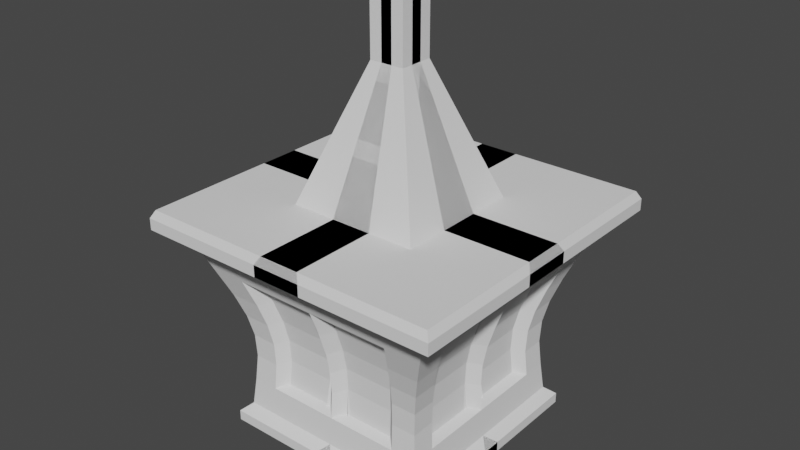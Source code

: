 # Source: Lantern.blend  (saved by Blender 3.1.7; exported with 4.5.12 LTS)
import bpy
from mathutils import Matrix  # noqa: F401  (used for matrix-valued properties, if any)

bpy.ops.wm.read_factory_settings(use_empty=True)
scene = bpy.context.scene
scene.name = 'Scene'

# ---- collections
col_collection = bpy.data.collections.new('Collection'); scene.collection.children.link(col_collection)

# ---- world
world_world = bpy.data.worlds.new('World'); scene.world = world_world
world_world.use_nodes = True; world_world.node_tree.nodes.clear()
_N = world_world.node_tree.nodes; _L = world_world.node_tree.links
n0 = _N.new('ShaderNodeOutputWorld'); n0.name = 'World Output'; n0.location = (300, 300)
n1 = _N.new('ShaderNodeBackground'); n1.name = 'Background'; n1.location = (10, 300)
n1.inputs[0].default_value = (0.05088, 0.05088, 0.05088, 1.0)
_L.new(n1.outputs[0], n0.inputs[0])
n0.is_active_output = True
world_world.color = (0.05088, 0.05088, 0.05088)
world_world.use_sun_shadow = False
world_world.sun_shadow_jitter_overblur = 0.0

# ---- meshes
me_cube_001 = bpy.data.meshes.new('Cube.001')
me_cube_001.from_pydata([(1.093, -1.093, 0.0), (1.453, -1.453, 2.0), (1.301, -1.301, 1.628), (1.181, -1.181, 1.328), (1.099, -1.099, 1.075), (1.051, -1.051, 0.8388), (1.04, -1.04, 0.5889), (1.062, -1.062, 0.3034), (1.093, -1.093, 0.0), (1.093, -0.8197, 0.0), (1.093, 0.0, 0.0), (1.453, 0.0, 2.0), (1.453, -1.09, 2.0), (1.062, 0.0, 0.3034), (1.062, -0.7963, 0.3034), (1.04, 0.0, 0.5889), (1.04, -0.7798, 0.5889), (1.051, 0.0, 0.8388), (1.051, -0.7886, 0.8388), (1.099, 0.0, 1.075), (1.099, -0.8243, 1.075), (1.181, 0.0, 1.328), (1.181, -0.8861, 1.328), (1.301, 0.0, 1.628), (1.301, -0.9756, 1.628), (1.093, -0.5465, 0.0), (1.093, 0.0, 0.0), (0.0, -1.093, 0.0), (0.7965, -1.093, 0.0), (0.9764, -1.453, 2.0), (0.0, -1.453, 2.0), (0.7809, -1.062, 0.3034), (0.0, -1.062, 0.3034), (0.7699, -1.04, 0.5889), (0.0, -1.04, 0.5889), (0.7757, -1.051, 0.8388), (0.0, -1.051, 0.8388), (0.7995, -1.099, 1.075), (0.0, -1.099, 1.075), (0.8407, -1.181, 1.328), (0.0, -1.181, 1.328), (0.9004, -1.301, 1.628), (0.0, -1.301, 1.628), (0.0, -1.093, 0.0), (0.5465, -1.093, 0.0), (0.5465, 0.0, 0.0), (0.0, 0.0, 0.0), (0.5465, -1.199, -0.2064), (0.0, -0.5465, 0.0), (0.0, 0.0, 2.0), (0.7264, 0.0, 2.0), (0.0, -0.7264, 2.0), (1.062, 0.0, 0.3034), (1.062, -0.7963, 0.3034), (1.04, 0.0, 0.5889), (1.04, -0.7798, 0.5889), (1.051, 0.0, 0.8388), (1.051, -0.7886, 0.8388), (1.099, 0.0, 1.075), (1.099, -0.8243, 1.075), (1.181, 0.0, 1.328), (1.181, -0.8861, 1.328), (1.301, 0.0, 1.628), (1.301, -0.9756, 1.628), (0.7809, -1.062, 0.3034), (0.0, -1.062, 0.3034), (0.7699, -1.04, 0.5889), (0.0, -1.04, 0.5889), (0.7757, -1.051, 0.8388), (0.0, -1.051, 0.8388), (0.7995, -1.099, 1.075), (0.0, -1.099, 1.075), (0.8407, -1.181, 1.328), (0.0, -1.181, 1.328), (0.9004, -1.301, 1.628), (0.0, -1.301, 1.628), (0.9506, 0.1111, 0.3421), (0.9506, -0.6852, 0.3421), (0.9287, 0.1111, 0.6276), (0.9287, -0.6687, 0.6276), (0.9404, 0.1111, 0.8776), (0.9404, -0.6775, 0.8776), (0.9879, 0.1111, 1.114), (0.9879, -0.7132, 1.114), (1.07, 0.1111, 1.367), (1.07, -0.775, 1.367), (1.19, 0.1111, 1.667), (1.19, -0.8645, 1.667), (0.6697, -0.9506, 0.3421), (-0.1111, -0.9506, 0.3421), (0.6588, -0.9287, 0.6276), (-0.1111, -0.9287, 0.6276), (0.6646, -0.9404, 0.8776), (-0.1111, -0.9404, 0.8776), (0.6884, -0.9879, 1.114), (-0.1111, -0.9879, 1.114), (0.7296, -1.07, 1.367), (-0.1111, -1.07, 1.367), (0.7893, -1.19, 1.667), (-0.1111, -1.19, 1.667), (1.704, -1.206, 2.086), (1.704, -1.699, 2.086), (1.704, 0.2756, 2.086), (0.7164, 0.2756, 2.086), (0.5465, -1.199, -0.09297), (1.056, -1.699, 2.086), (-0.2711, -1.699, 2.086), (-0.2711, 0.2756, 2.086), (-0.2711, -0.7119, 2.086), (1.704, -1.206, 2.213), (1.704, -1.699, 2.213), (1.704, 0.2756, 2.213), (0.7164, 0.2756, 2.213), (1.056, -1.699, 2.213), (-0.2711, -1.699, 2.213), (-0.2711, 0.2756, 2.213), (-0.2711, -0.7119, 2.213), (1.199, -1.199, -0.09297), (1.199, -0.5465, -0.09297), (1.199, 0.1065, -0.09297), (-0.1065, -1.199, -0.09297), (0.5465, 0.1065, -0.09297), (-0.1065, 0.1065, -0.09297), (0.5465, -1.133, -0.2791), (-0.1065, -0.5465, -0.09297), (1.199, -1.199, -0.2064), (1.199, -0.5465, -0.2064), (1.199, 0.1065, -0.2064), (-0.1065, -1.199, -0.2064), (0.5465, 0.1065, -0.2064), (-0.1065, 0.1065, -0.2064), (1.658, -1.185, 2.298), (-0.1065, -0.5465, -0.2064), (1.133, -1.133, -0.2791), (1.133, -0.5465, -0.2791), (1.133, 0.03977, -0.2791), (-0.03977, -1.133, -0.2791), (0.5465, 0.03977, -0.2791), (-0.03977, 0.03977, -0.2791), (0.5465, -0.5465, -0.2791), (-0.03977, -0.5465, -0.2791), (1.658, -1.655, 2.298), (1.658, 0.2255, 2.298), (0.7182, 0.2255, 2.298), (0.7182, -0.7145, 2.298), (1.042, -1.655, 2.298), (-0.2218, -1.655, 2.298), (-0.2218, 0.2255, 2.298), (-0.2218, -0.7145, 2.298), (-0.05936, 0.06035, 3.734), (0.1922, 0.06035, 3.734), (-0.05936, -0.1912, 3.734), (0.1922, -0.1912, 3.734), (-0.05936, 0.06035, 4.378), (0.1922, 0.06035, 4.378), (-0.05936, -0.1912, 4.378), (0.1922, -0.1912, 4.378), (-1.093, -1.093, 0.0), (-1.453, -1.453, 2.0), (-1.301, -1.301, 1.628), (-1.181, -1.181, 1.328), (-1.099, -1.099, 1.075), (-1.051, -1.051, 0.8388), (-1.04, -1.04, 0.5889), (-1.062, -1.062, 0.3034), (-1.093, -1.093, 0.0), (-1.093, -0.8197, 0.0), (-1.093, 0.0, 0.0), (-1.453, 0.0, 2.0), (-1.453, -1.09, 2.0), (-1.062, 0.0, 0.3034), (-1.062, -0.7963, 0.3034), (-1.04, 0.0, 0.5889), (-1.04, -0.7798, 0.5889), (-1.051, 0.0, 0.8388), (-1.051, -0.7886, 0.8388), (-1.099, 0.0, 1.075), (-1.099, -0.8243, 1.075), (-1.181, 0.0, 1.328), (-1.181, -0.8861, 1.328), (-1.301, 0.0, 1.628), (-1.301, -0.9756, 1.628), (-1.093, -0.5465, 0.0), (-1.093, 0.0, 0.0), (-0.7965, -1.093, 0.0), (-0.9764, -1.453, 2.0), (-0.7809, -1.062, 0.3034), (-0.7699, -1.04, 0.5889), (-0.7757, -1.051, 0.8388), (-0.7995, -1.099, 1.075), (-0.8407, -1.181, 1.328), (-0.9004, -1.301, 1.628), (-0.5465, -1.093, 0.0), (-0.5465, 0.0, 0.0), (-0.5465, -1.199, -0.2064), (-0.7264, 0.0, 2.0), (-1.062, 0.0, 0.3034), (-1.062, -0.7963, 0.3034), (-1.04, 0.0, 0.5889), (-1.04, -0.7798, 0.5889), (-1.051, 0.0, 0.8388), (-1.051, -0.7886, 0.8388), (-1.099, 0.0, 1.075), (-1.099, -0.8243, 1.075), (-1.181, 0.0, 1.328), (-1.181, -0.8861, 1.328), (-1.301, 0.0, 1.628), (-1.301, -0.9756, 1.628), (-0.7809, -1.062, 0.3034), (-0.7699, -1.04, 0.5889), (-0.7757, -1.051, 0.8388), (-0.7995, -1.099, 1.075), (-0.8407, -1.181, 1.328), (-0.9004, -1.301, 1.628), (-0.9506, 0.1111, 0.3421), (-0.9506, -0.6852, 0.3421), (-0.9287, 0.1111, 0.6276), (-0.9287, -0.6687, 0.6276), (-0.9404, 0.1111, 0.8776), (-0.9404, -0.6775, 0.8776), (-0.9879, 0.1111, 1.114), (-0.9879, -0.7132, 1.114), (-1.07, 0.1111, 1.367), (-1.07, -0.775, 1.367), (-1.19, 0.1111, 1.667), (-1.19, -0.8645, 1.667), (-0.6697, -0.9506, 0.3421), (0.1111, -0.9506, 0.3421), (-0.6588, -0.9287, 0.6276), (0.1111, -0.9287, 0.6276), (-0.6646, -0.9404, 0.8776), (0.1111, -0.9404, 0.8776), (-0.6884, -0.9879, 1.114), (0.1111, -0.9879, 1.114), (-0.7296, -1.07, 1.367), (0.1111, -1.07, 1.367), (-0.7893, -1.19, 1.667), (0.1111, -1.19, 1.667), (-1.704, -1.206, 2.086), (-1.704, -1.699, 2.086), (-1.704, 0.2756, 2.086), (-0.7164, 0.2756, 2.086), (-0.5465, -1.199, -0.09297), (-1.056, -1.699, 2.086), (0.2711, -1.699, 2.086), (0.2711, 0.2756, 2.086), (0.2711, -0.7119, 2.086), (-1.704, -1.206, 2.213), (-1.704, -1.699, 2.213), (-1.704, 0.2756, 2.213), (-0.7164, 0.2756, 2.213), (-1.056, -1.699, 2.213), (0.2711, -1.699, 2.213), (0.2711, 0.2756, 2.213), (0.2711, -0.7119, 2.213), (-1.199, -1.199, -0.09297), (-1.199, -0.5465, -0.09297), (-1.199, 0.1065, -0.09297), (0.1065, -1.199, -0.09297), (-0.5465, 0.1065, -0.09297), (0.1065, 0.1065, -0.09297), (-0.5465, -1.133, -0.2791), (0.1065, -0.5465, -0.09297), (-1.199, -1.199, -0.2064), (-1.199, -0.5465, -0.2064), (-1.199, 0.1065, -0.2064), (0.1065, -1.199, -0.2064), (-0.5465, 0.1065, -0.2064), (0.1065, 0.1065, -0.2064), (-1.658, -1.185, 2.298), (0.1065, -0.5465, -0.2064), (-1.133, -1.133, -0.2791), (-1.133, -0.5465, -0.2791), (-1.133, 0.03977, -0.2791), (0.03977, -1.133, -0.2791), (-0.5465, 0.03977, -0.2791), (0.03977, 0.03977, -0.2791), (-0.5465, -0.5465, -0.2791), (0.03977, -0.5465, -0.2791), (-1.658, -1.655, 2.298), (-1.658, 0.2255, 2.298), (-0.7182, 0.2255, 2.298), (-0.7182, -0.7145, 2.298), (-1.042, -1.655, 2.298), (0.2218, -1.655, 2.298), (0.2218, 0.2255, 2.298), (0.2218, -0.7145, 2.298), (0.05936, 0.06035, 3.734), (-0.1922, 0.06035, 3.734), (0.05936, -0.1912, 3.734), (-0.1922, -0.1912, 3.734), (0.05936, 0.06035, 4.378), (-0.1922, 0.06035, 4.378), (0.05936, -0.1912, 4.378), (-0.1922, -0.1912, 4.378), (1.093, 1.093, 0.0), (1.453, 1.453, 2.0), (1.301, 1.301, 1.628), (1.181, 1.181, 1.328), (1.099, 1.099, 1.075), (1.051, 1.051, 0.8388), (1.04, 1.04, 0.5889), (1.062, 1.062, 0.3034), (1.093, 1.093, 0.0), (1.093, 0.8197, 0.0), (1.453, 1.09, 2.0), (1.062, 0.7963, 0.3034), (1.04, 0.7798, 0.5889), (1.051, 0.7886, 0.8388), (1.099, 0.8243, 1.075), (1.181, 0.8861, 1.328), (1.301, 0.9756, 1.628), (1.093, 0.5465, 0.0), (0.0, 1.093, 0.0), (0.7965, 1.093, 0.0), (0.9764, 1.453, 2.0), (0.0, 1.453, 2.0), (0.7809, 1.062, 0.3034), (0.0, 1.062, 0.3034), (0.7699, 1.04, 0.5889), (0.0, 1.04, 0.5889), (0.7757, 1.051, 0.8388), (0.0, 1.051, 0.8388), (0.7995, 1.099, 1.075), (0.0, 1.099, 1.075), (0.8407, 1.181, 1.328), (0.0, 1.181, 1.328), (0.9004, 1.301, 1.628), (0.0, 1.301, 1.628), (0.0, 1.093, 0.0), (0.5465, 1.093, 0.0), (0.5465, 1.199, -0.2064), (0.0, 0.5465, 0.0), (0.0, 0.7264, 2.0), (1.062, 0.7963, 0.3034), (1.04, 0.7798, 0.5889), (1.051, 0.7886, 0.8388), (1.099, 0.8243, 1.075), (1.181, 0.8861, 1.328), (1.301, 0.9756, 1.628), (0.7809, 1.062, 0.3034), (0.0, 1.062, 0.3034), (0.7699, 1.04, 0.5889), (0.0, 1.04, 0.5889), (0.7757, 1.051, 0.8388), (0.0, 1.051, 0.8388), (0.7995, 1.099, 1.075), (0.0, 1.099, 1.075), (0.8407, 1.181, 1.328), (0.0, 1.181, 1.328), (0.9004, 1.301, 1.628), (0.0, 1.301, 1.628), (0.9506, -0.1111, 0.3421), (0.9506, 0.6852, 0.3421), (0.9287, -0.1111, 0.6276), (0.9287, 0.6687, 0.6276), (0.9404, -0.1111, 0.8776), (0.9404, 0.6775, 0.8776), (0.9879, -0.1111, 1.114), (0.9879, 0.7132, 1.114), (1.07, -0.1111, 1.367), (1.07, 0.775, 1.367), (1.19, -0.1111, 1.667), (1.19, 0.8645, 1.667), (0.6697, 0.9506, 0.3421), (-0.1111, 0.9506, 0.3421), (0.6588, 0.9287, 0.6276), (-0.1111, 0.9287, 0.6276), (0.6646, 0.9404, 0.8776), (-0.1111, 0.9404, 0.8776), (0.6884, 0.9879, 1.114), (-0.1111, 0.9879, 1.114), (0.7296, 1.07, 1.367), (-0.1111, 1.07, 1.367), (0.7893, 1.19, 1.667), (-0.1111, 1.19, 1.667), (1.704, 1.206, 2.086), (1.704, 1.699, 2.086), (1.704, -0.2756, 2.086), (0.7164, -0.2756, 2.086), (0.5465, 1.199, -0.09297), (1.056, 1.699, 2.086), (-0.2711, 1.699, 2.086), (-0.2711, -0.2756, 2.086), (-0.2711, 0.7119, 2.086), (1.704, 1.206, 2.213), (1.704, 1.699, 2.213), (1.704, -0.2756, 2.213), (0.7164, -0.2756, 2.213), (1.056, 1.699, 2.213), (-0.2711, 1.699, 2.213), (-0.2711, -0.2756, 2.213), (-0.2711, 0.7119, 2.213), (1.199, 1.199, -0.09297), (1.199, 0.5465, -0.09297), (1.199, -0.1065, -0.09297), (-0.1065, 1.199, -0.09297), (0.5465, -0.1065, -0.09297), (-0.1065, -0.1065, -0.09297), (0.5465, 1.133, -0.2791), (-0.1065, 0.5465, -0.09297), (1.199, 1.199, -0.2064), (1.199, 0.5465, -0.2064), (1.199, -0.1065, -0.2064), (-0.1065, 1.199, -0.2064), (0.5465, -0.1065, -0.2064), (-0.1065, -0.1065, -0.2064), (1.658, 1.185, 2.298), (-0.1065, 0.5465, -0.2064), (1.133, 1.133, -0.2791), (1.133, 0.5465, -0.2791), (1.133, -0.03977, -0.2791), (-0.03977, 1.133, -0.2791), (0.5465, -0.03977, -0.2791), (-0.03977, -0.03977, -0.2791), (0.5465, 0.5465, -0.2791), (-0.03977, 0.5465, -0.2791), (1.658, 1.655, 2.298), (1.658, -0.2255, 2.298), (0.7182, -0.2255, 2.298), (0.7182, 0.7145, 2.298), (1.042, 1.655, 2.298), (-0.2218, 1.655, 2.298), (-0.2218, -0.2255, 2.298), (-0.2218, 0.7145, 2.298), (-0.05936, -0.06035, 3.734), (0.1922, -0.06035, 3.734), (-0.05936, 0.1912, 3.734), (0.1922, 0.1912, 3.734), (-0.05936, -0.06035, 4.378), (0.1922, -0.06035, 4.378), (-0.05936, 0.1912, 4.378), (0.1922, 0.1912, 4.378), (-1.093, 1.093, 0.0), (-1.453, 1.453, 2.0), (-1.301, 1.301, 1.628), (-1.181, 1.181, 1.328), (-1.099, 1.099, 1.075), (-1.051, 1.051, 0.8388), (-1.04, 1.04, 0.5889), (-1.062, 1.062, 0.3034), (-1.093, 1.093, 0.0), (-1.093, 0.8197, 0.0), (-1.453, 1.09, 2.0), (-1.062, 0.7963, 0.3034), (-1.04, 0.7798, 0.5889), (-1.051, 0.7886, 0.8388), (-1.099, 0.8243, 1.075), (-1.181, 0.8861, 1.328), (-1.301, 0.9756, 1.628), (-1.093, 0.5465, 0.0), (-0.7965, 1.093, 0.0), (-0.9764, 1.453, 2.0), (-0.7809, 1.062, 0.3034), (-0.7699, 1.04, 0.5889), (-0.7757, 1.051, 0.8388), (-0.7995, 1.099, 1.075), (-0.8407, 1.181, 1.328), (-0.9004, 1.301, 1.628), (-0.5465, 1.093, 0.0), (-0.5465, 1.199, -0.2064), (-1.062, 0.7963, 0.3034), (-1.04, 0.7798, 0.5889), (-1.051, 0.7886, 0.8388), (-1.099, 0.8243, 1.075), (-1.181, 0.8861, 1.328), (-1.301, 0.9756, 1.628), (-0.7809, 1.062, 0.3034), (-0.7699, 1.04, 0.5889), (-0.7757, 1.051, 0.8388), (-0.7995, 1.099, 1.075), (-0.8407, 1.181, 1.328), (-0.9004, 1.301, 1.628), (-0.9506, -0.1111, 0.3421), (-0.9506, 0.6852, 0.3421), (-0.9287, -0.1111, 0.6276), (-0.9287, 0.6687, 0.6276), (-0.9404, -0.1111, 0.8776), (-0.9404, 0.6775, 0.8776), (-0.9879, -0.1111, 1.114), (-0.9879, 0.7132, 1.114), (-1.07, -0.1111, 1.367), (-1.07, 0.775, 1.367), (-1.19, -0.1111, 1.667), (-1.19, 0.8645, 1.667), (-0.6697, 0.9506, 0.3421), (0.1111, 0.9506, 0.3421), (-0.6588, 0.9287, 0.6276), (0.1111, 0.9287, 0.6276), (-0.6646, 0.9404, 0.8776), (0.1111, 0.9404, 0.8776), (-0.6884, 0.9879, 1.114), (0.1111, 0.9879, 1.114), (-0.7296, 1.07, 1.367), (0.1111, 1.07, 1.367), (-0.7893, 1.19, 1.667), (0.1111, 1.19, 1.667), (-1.704, 1.206, 2.086), (-1.704, 1.699, 2.086), (-1.704, -0.2756, 2.086), (-0.7164, -0.2756, 2.086), (-0.5465, 1.199, -0.09297), (-1.056, 1.699, 2.086), (0.2711, 1.699, 2.086), (0.2711, -0.2756, 2.086), (0.2711, 0.7119, 2.086), (-1.704, 1.206, 2.213), (-1.704, 1.699, 2.213), (-1.704, -0.2756, 2.213), (-0.7164, -0.2756, 2.213), (-1.056, 1.699, 2.213), (0.2711, 1.699, 2.213), (0.2711, -0.2756, 2.213), (0.2711, 0.7119, 2.213), (-1.199, 1.199, -0.09297), (-1.199, 0.5465, -0.09297), (-1.199, -0.1065, -0.09297), (0.1065, 1.199, -0.09297), (-0.5465, -0.1065, -0.09297), (0.1065, -0.1065, -0.09297), (-0.5465, 1.133, -0.2791), (0.1065, 0.5465, -0.09297), (-1.199, 1.199, -0.2064), (-1.199, 0.5465, -0.2064), (-1.199, -0.1065, -0.2064), (0.1065, 1.199, -0.2064), (-0.5465, -0.1065, -0.2064), (0.1065, -0.1065, -0.2064), (-1.658, 1.185, 2.298), (0.1065, 0.5465, -0.2064), (-1.133, 1.133, -0.2791), (-1.133, 0.5465, -0.2791), (-1.133, -0.03977, -0.2791), (0.03977, 1.133, -0.2791), (-0.5465, -0.03977, -0.2791), (0.03977, -0.03977, -0.2791), (-0.5465, 0.5465, -0.2791), (0.03977, 0.5465, -0.2791), (-1.658, 1.655, 2.298), (-1.658, -0.2255, 2.298), (-0.7182, -0.2255, 2.298), (-0.7182, 0.7145, 2.298), (-1.042, 1.655, 2.298), (0.2218, 1.655, 2.298), (0.2218, -0.2255, 2.298), (0.2218, 0.7145, 2.298), (0.05936, -0.06035, 3.734), (-0.1922, -0.06035, 3.734), (0.05936, 0.1912, 3.734), (-0.1922, 0.1912, 3.734), (0.05936, -0.06035, 4.378), (-0.1922, -0.06035, 4.378), (0.05936, 0.1912, 4.378), (-0.1922, 0.1912, 4.378), (-0.9867, -0.9867, -0.3182), (-0.9867, -0.9867, 0.3182), (-0.9867, 0.9867, -0.3182), (-0.9867, 0.9867, 0.3182), (0.9867, -0.9867, -0.3182), (0.9867, -0.9867, 0.3182), (0.9867, 0.9867, -0.3182), (0.9867, 0.9867, 0.3182), (-1.412, -1.412, 1.922), (-1.412, -1.412, 2.156), (-1.412, 1.412, 1.922), (-1.412, 1.412, 2.156), (1.412, -1.412, 1.922), (1.412, -1.412, 2.156), (1.412, 1.412, 1.922), (1.412, 1.412, 2.156), (1.054, 0.0, 0.2914), (1.04, 0.0, 0.5789), (1.051, 0.0, 0.8288), (1.099, 0.0, 1.065), (1.181, 0.0, 1.318), (1.286, 0.0, 1.61), (0.0, -1.054, 0.2914), (0.0, -1.04, 0.5789), (0.0, -1.051, 0.8288), (0.0, -1.099, 1.065), (0.0, -1.181, 1.318), (0.0, -1.286, 1.61), (0.9778, 0.1442, 0.3251), (0.9425, -0.6903, 0.3335), (0.9358, 0.1182, 0.6277), (0.9216, -0.6758, 0.6276), (0.9472, 0.1183, 0.8767), (0.9333, -0.6846, 0.8778), (0.9946, 0.1184, 1.112), (0.981, -0.7203, 1.114), (1.077, 0.1184, 1.364), (1.063, -0.7821, 1.367), (1.203, 0.1232, 1.671), (1.187, -0.8726, 1.682), (0.6748, -0.9425, 0.3335), (-0.1442, -0.9778, 0.3251), (0.6658, -0.9216, 0.6276), (-0.1182, -0.9358, 0.6277), (0.6718, -0.9334, 0.878), (-0.1183, -0.9472, 0.8767), (0.6956, -0.981, 1.115), (-0.1184, -0.9946, 1.112), (0.7368, -1.064, 1.368), (-0.1184, -1.077, 1.364), (0.7967, -1.187, 1.682), (-0.1232, -1.203, 1.671), (-1.054, 0.0, 0.2914), (-1.04, 0.0, 0.5789), (-1.051, 0.0, 0.8288), (-1.099, 0.0, 1.065), (-1.181, 0.0, 1.318), (-1.286, 0.0, 1.61), (-0.9778, 0.1442, 0.3251), (-0.9425, -0.6903, 0.3335), (-0.9358, 0.1182, 0.6277), (-0.9216, -0.6758, 0.6276), (-0.9472, 0.1183, 0.8767), (-0.9333, -0.6846, 0.8778), (-0.9946, 0.1184, 1.112), (-0.981, -0.7203, 1.114), (-1.077, 0.1184, 1.364), (-1.063, -0.7821, 1.367), (-1.203, 0.1232, 1.671), (-1.187, -0.8726, 1.682), (-0.6748, -0.9425, 0.3335), (0.1442, -0.9778, 0.3251), (-0.6658, -0.9216, 0.6276), (0.1182, -0.9358, 0.6277), (-0.6718, -0.9334, 0.878), (0.1183, -0.9472, 0.8767), (-0.6956, -0.981, 1.115), (0.1184, -0.9946, 1.112), (-0.7368, -1.064, 1.368), (0.1184, -1.077, 1.364), (-0.7967, -1.187, 1.682), (0.1232, -1.203, 1.671), (0.0, 1.054, 0.2914), (0.0, 1.04, 0.5789), (0.0, 1.051, 0.8288), (0.0, 1.099, 1.065), (0.0, 1.181, 1.318), (0.0, 1.286, 1.61), (0.9778, -0.1442, 0.3251), (0.9425, 0.6903, 0.3335), (0.9358, -0.1182, 0.6277), (0.9216, 0.6758, 0.6276), (0.9472, -0.1183, 0.8767), (0.9333, 0.6846, 0.8778), (0.9946, -0.1184, 1.112), (0.981, 0.7203, 1.114), (1.077, -0.1184, 1.364), (1.063, 0.7821, 1.367), (1.203, -0.1232, 1.671), (1.187, 0.8726, 1.682), (0.6748, 0.9425, 0.3335), (-0.1442, 0.9778, 0.3251), (0.6658, 0.9216, 0.6276), (-0.1182, 0.9358, 0.6277), (0.6718, 0.9334, 0.878), (-0.1183, 0.9472, 0.8767), (0.6956, 0.981, 1.115), (-0.1184, 0.9946, 1.112), (0.7368, 1.064, 1.368), (-0.1184, 1.077, 1.364), (0.7967, 1.187, 1.682), (-0.1232, 1.203, 1.671), (-0.9778, -0.1442, 0.3251), (-0.9425, 0.6903, 0.3335), (-0.9358, -0.1182, 0.6277), (-0.9216, 0.6758, 0.6276), (-0.9472, -0.1183, 0.8767), (-0.9333, 0.6846, 0.8778), (-0.9946, -0.1184, 1.112), (-0.981, 0.7203, 1.114), (-1.077, -0.1184, 1.364), (-1.063, 0.7821, 1.367), (-1.203, -0.1232, 1.671), (-1.187, 0.8726, 1.682), (-0.6748, 0.9425, 0.3335), (0.1442, 0.9778, 0.3251), (-0.6658, 0.9216, 0.6276), (0.1182, 0.9358, 0.6277), (-0.6718, 0.9334, 0.878), (0.1183, 0.9472, 0.8767), (-0.6956, 0.981, 1.115), (0.1184, 0.9946, 1.112), (-0.7368, 1.064, 1.368), (0.1184, 1.077, 1.364), (-0.7967, 1.187, 1.682), (0.1232, 1.203, 1.671)], [], [(24, 12, 1, 2), (9, 14, 7, 0), (14, 16, 6, 7), (16, 18, 5, 6), (18, 20, 4, 5), (20, 22, 3, 4), (22, 24, 2, 3), (48, 46, 122, 124), (9, 0, 8, 25), (10, 9, 25, 26), (44, 43, 120, 104), (31, 33, 66, 64), (19, 21, 60, 58), (16, 14, 53, 55), (39, 41, 74, 72), (36, 34, 67, 69), (10, 13, 14, 9), (23, 11, 12, 24), (12, 11, 102, 100), (51, 30, 106, 108), (46, 45, 121, 122), (0, 28, 44, 8), (28, 27, 43, 44), (43, 48, 124, 120), (3, 2, 41, 39), (24, 22, 61, 63), (4, 3, 39, 37), (13, 15, 54, 52), (5, 4, 37, 35), (41, 42, 75, 74), (6, 5, 35, 33), (33, 35, 68, 66), (7, 6, 33, 31), (21, 23, 62, 60), (0, 7, 31, 28), (28, 31, 32, 27), (29, 1, 101, 105), (49, 51, 108, 107), (2, 1, 29, 41), (41, 29, 30, 42), (63, 61, 85, 87), (69, 67, 91, 93), (52, 54, 78, 76), (74, 75, 99, 98), (60, 62, 86, 84), (66, 68, 92, 90), (57, 55, 79, 81), (62, 63, 87, 86), (71, 69, 93, 95), (54, 56, 80, 78), (23, 24, 63, 62), (42, 40, 73, 75), (22, 20, 59, 61), (34, 32, 65, 67), (37, 39, 72, 70), (17, 19, 58, 56), (40, 38, 71, 73), (14, 13, 52, 53), (20, 18, 57, 59), (32, 31, 64, 65), (35, 37, 70, 68), (15, 17, 56, 54), (38, 36, 69, 71), (18, 16, 55, 57), (72, 74, 98, 96), (53, 52, 76, 77), (55, 53, 77, 79), (64, 66, 90, 88), (58, 60, 84, 82), (75, 73, 97, 99), (65, 64, 88, 89), (67, 65, 89, 91), (61, 59, 83, 85), (70, 72, 96, 94), (56, 58, 82, 80), (73, 71, 95, 97), (59, 57, 81, 83), (68, 70, 94, 92), (105, 101, 110, 113), (103, 107, 115, 112), (100, 102, 111, 109), (106, 105, 113, 114), (30, 29, 105, 106), (50, 49, 107, 103), (1, 12, 100, 101), (11, 50, 103, 102), (115, 116, 148, 147), (110, 109, 131, 141), (116, 114, 146, 148), (111, 112, 143, 142), (102, 103, 112, 111), (108, 106, 114, 116), (101, 100, 109, 110), (107, 108, 116, 115), (117, 104, 47, 125), (119, 118, 126, 127), (121, 119, 127, 129), (124, 122, 130, 132), (8, 44, 104, 117), (25, 8, 117, 118), (45, 26, 119, 121), (26, 25, 118, 119), (132, 130, 138, 140), (128, 132, 140, 136), (126, 125, 133, 134), (47, 128, 136, 123), (122, 121, 129, 130), (104, 120, 128, 47), (118, 117, 125, 126), (120, 124, 132, 128), (139, 134, 133, 123), (137, 135, 134, 139), (138, 137, 139, 140), (140, 139, 123, 136), (129, 127, 135, 137), (127, 126, 134, 135), (125, 47, 123, 133), (130, 129, 137, 138), (142, 143, 144, 131), (144, 143, 150, 152), (131, 144, 145, 141), (144, 148, 146, 145), (114, 113, 145, 146), (109, 111, 142, 131), (112, 115, 147, 143), (113, 110, 141, 145), (150, 149, 153, 154), (143, 147, 149, 150), (147, 148, 151, 149), (148, 144, 152, 151), (154, 153, 155, 156), (149, 151, 155, 153), (151, 152, 156, 155), (152, 150, 154, 156), (181, 159, 158, 169), (166, 157, 164, 171), (171, 164, 163, 173), (173, 163, 162, 175), (175, 162, 161, 177), (177, 161, 160, 179), (179, 160, 159, 181), (48, 262, 260, 46), (166, 182, 165, 157), (167, 183, 182, 166), (192, 242, 258, 43), (186, 208, 209, 187), (176, 202, 204, 178), (173, 199, 197, 171), (190, 212, 213, 191), (167, 166, 171, 170), (180, 181, 169, 168), (169, 238, 240, 168), (51, 246, 244, 30), (46, 260, 259, 193), (157, 165, 192, 184), (184, 192, 43, 27), (43, 258, 262, 48), (160, 190, 191, 159), (181, 207, 205, 179), (161, 189, 190, 160), (170, 196, 198, 172), (162, 188, 189, 161), (191, 213, 75, 42), (163, 187, 188, 162), (187, 209, 210, 188), (164, 186, 187, 163), (178, 204, 206, 180), (157, 184, 186, 164), (184, 27, 32, 186), (185, 243, 239, 158), (49, 245, 246, 51), (159, 191, 185, 158), (191, 42, 30, 185), (207, 225, 223, 205), (69, 231, 229, 67), (196, 214, 216, 198), (213, 236, 237, 75), (204, 222, 224, 206), (209, 228, 230, 210), (201, 219, 217, 199), (206, 224, 225, 207), (71, 233, 231, 69), (198, 216, 218, 200), (180, 206, 207, 181), (179, 205, 203, 177), (189, 211, 212, 190), (174, 200, 202, 176), (171, 197, 196, 170), (177, 203, 201, 175), (32, 65, 208, 186), (188, 210, 211, 189), (172, 198, 200, 174), (175, 201, 199, 173), (212, 234, 236, 213), (197, 215, 214, 196), (199, 217, 215, 197), (208, 226, 228, 209), (202, 220, 222, 204), (75, 237, 235, 73), (65, 227, 226, 208), (67, 229, 227, 65), (205, 223, 221, 203), (211, 232, 234, 212), (200, 218, 220, 202), (73, 235, 233, 71), (203, 221, 219, 201), (210, 230, 232, 211), (243, 251, 248, 239), (241, 250, 253, 245), (238, 247, 249, 240), (244, 252, 251, 243), (30, 244, 243, 185), (195, 241, 245, 49), (158, 239, 238, 169), (168, 240, 241, 195), (253, 285, 286, 254), (248, 279, 269, 247), (254, 286, 284, 252), (249, 280, 281, 250), (240, 249, 250, 241), (246, 254, 252, 244), (239, 248, 247, 238), (245, 253, 254, 246), (255, 263, 194, 242), (257, 265, 264, 256), (259, 267, 265, 257), (262, 270, 268, 260), (165, 255, 242, 192), (182, 256, 255, 165), (193, 259, 257, 183), (183, 257, 256, 182), (270, 278, 276, 268), (266, 274, 278, 270), (264, 272, 271, 263), (194, 261, 274, 266), (260, 268, 267, 259), (242, 194, 266, 258), (256, 264, 263, 255), (258, 266, 270, 262), (277, 261, 271, 272), (275, 277, 272, 273), (276, 278, 277, 275), (278, 274, 261, 277), (267, 275, 273, 265), (265, 273, 272, 264), (263, 271, 261, 194), (268, 276, 275, 267), (280, 269, 282, 281), (282, 290, 288, 281), (269, 279, 283, 282), (282, 283, 284, 286), (252, 284, 283, 251), (247, 269, 280, 249), (250, 281, 285, 253), (251, 283, 279, 248), (288, 292, 291, 287), (281, 288, 287, 285), (285, 287, 289, 286), (286, 289, 290, 282), (292, 294, 293, 291), (287, 291, 293, 289), (289, 293, 294, 290), (290, 294, 292, 288), (311, 297, 296, 305), (304, 295, 302, 306), (306, 302, 301, 307), (307, 301, 300, 308), (308, 300, 299, 309), (309, 299, 298, 310), (310, 298, 297, 311), (332, 400, 398, 46), (304, 312, 303, 295), (10, 26, 312, 304), (330, 380, 396, 329), (317, 340, 342, 319), (307, 335, 334, 306), (325, 348, 350, 327), (322, 345, 343, 320), (10, 304, 306, 13), (23, 311, 305, 11), (305, 376, 378, 11), (333, 384, 382, 316), (46, 398, 397, 45), (295, 303, 330, 314), (314, 330, 329, 313), (329, 396, 400, 332), (298, 325, 327, 297), (311, 339, 338, 310), (299, 323, 325, 298), (300, 321, 323, 299), (327, 350, 351, 328), (301, 319, 321, 300), (319, 342, 344, 321), (302, 317, 319, 301), (295, 314, 317, 302), (314, 313, 318, 317), (315, 381, 377, 296), (49, 383, 384, 333), (297, 327, 315, 296), (327, 328, 316, 315), (339, 363, 361, 338), (345, 369, 367, 343), (52, 352, 354, 54), (350, 374, 375, 351), (60, 360, 362, 62), (342, 366, 368, 344), (336, 357, 355, 335), (62, 362, 363, 339), (347, 371, 369, 345), (54, 354, 356, 56), (23, 62, 339, 311), (328, 351, 349, 326), (310, 338, 337, 309), (320, 343, 341, 318), (323, 346, 348, 325), (326, 349, 347, 324), (306, 334, 52, 13), (309, 337, 336, 308), (318, 341, 340, 317), (321, 344, 346, 323), (324, 347, 345, 322), (308, 336, 335, 307), (348, 372, 374, 350), (334, 353, 352, 52), (335, 355, 353, 334), (340, 364, 366, 342), (58, 358, 360, 60), (351, 375, 373, 349), (341, 365, 364, 340), (343, 367, 365, 341), (338, 361, 359, 337), (346, 370, 372, 348), (56, 356, 358, 58), (349, 373, 371, 347), (337, 359, 357, 336), (344, 368, 370, 346), (381, 389, 386, 377), (379, 388, 391, 383), (376, 385, 387, 378), (382, 390, 389, 381), (316, 382, 381, 315), (50, 379, 383, 49), (296, 377, 376, 305), (11, 378, 379, 50), (391, 423, 424, 392), (386, 417, 407, 385), (392, 424, 422, 390), (387, 418, 419, 388), (378, 387, 388, 379), (384, 392, 390, 382), (377, 386, 385, 376), (383, 391, 392, 384), (393, 401, 331, 380), (395, 403, 402, 394), (397, 405, 403, 395), (400, 408, 406, 398), (303, 393, 380, 330), (312, 394, 393, 303), (45, 397, 395, 26), (26, 395, 394, 312), (408, 416, 414, 406), (404, 412, 416, 408), (402, 410, 409, 401), (331, 399, 412, 404), (398, 406, 405, 397), (380, 331, 404, 396), (394, 402, 401, 393), (396, 404, 408, 400), (415, 399, 409, 410), (413, 415, 410, 411), (414, 416, 415, 413), (416, 412, 399, 415), (405, 413, 411, 403), (403, 411, 410, 402), (401, 409, 399, 331), (406, 414, 413, 405), (418, 407, 420, 419), (420, 428, 426, 419), (407, 417, 421, 420), (420, 421, 422, 424), (390, 422, 421, 389), (385, 407, 418, 387), (388, 419, 423, 391), (389, 421, 417, 386), (426, 430, 429, 425), (419, 426, 425, 423), (423, 425, 427, 424), (424, 427, 428, 420), (430, 432, 431, 429), (425, 429, 431, 427), (427, 431, 432, 428), (428, 432, 430, 426), (449, 443, 434, 435), (442, 444, 440, 433), (444, 445, 439, 440), (445, 446, 438, 439), (446, 447, 437, 438), (447, 448, 436, 437), (448, 449, 435, 436), (332, 46, 519, 521), (442, 433, 441, 450), (167, 442, 450, 183), (459, 329, 517, 501), (453, 454, 468, 467), (445, 444, 461, 462), (457, 458, 472, 471), (167, 170, 444, 442), (180, 168, 443, 449), (443, 168, 499, 497), (333, 316, 503, 505), (46, 193, 518, 519), (433, 451, 459, 441), (451, 313, 329, 459), (329, 332, 521, 517), (436, 435, 458, 457), (449, 448, 465, 466), (437, 436, 457, 456), (438, 437, 456, 455), (458, 328, 351, 472), (439, 438, 455, 454), (454, 455, 469, 468), (440, 439, 454, 453), (433, 440, 453, 451), (451, 453, 318, 313), (452, 434, 498, 502), (49, 333, 505, 504), (435, 434, 452, 458), (458, 452, 316, 328), (466, 465, 482, 484), (345, 343, 488, 490), (196, 198, 475, 473), (472, 351, 496, 495), (204, 206, 483, 481), (468, 469, 489, 487), (463, 462, 476, 478), (206, 466, 484, 483), (347, 345, 490, 492), (198, 200, 477, 475), (180, 449, 466, 206), (448, 447, 464, 465), (456, 457, 471, 470), (444, 170, 196, 461), (447, 446, 463, 464), (318, 453, 467, 341), (455, 456, 470, 469), (446, 445, 462, 463), (471, 472, 495, 493), (461, 196, 473, 474), (462, 461, 474, 476), (467, 468, 487, 485), (202, 204, 481, 479), (351, 349, 494, 496), (341, 467, 485, 486), (343, 341, 486, 488), (465, 464, 480, 482), (470, 471, 493, 491), (200, 202, 479, 477), (349, 347, 492, 494), (464, 463, 478, 480), (469, 470, 491, 489), (502, 498, 507, 510), (500, 504, 512, 509), (497, 499, 508, 506), (503, 502, 510, 511), (316, 452, 502, 503), (195, 49, 504, 500), (434, 443, 497, 498), (168, 195, 500, 499), (512, 513, 545, 544), (507, 506, 528, 538), (513, 511, 543, 545), (508, 509, 540, 539), (499, 500, 509, 508), (505, 503, 511, 513), (498, 497, 506, 507), (504, 505, 513, 512), (514, 501, 460, 522), (516, 515, 523, 524), (518, 516, 524, 526), (521, 519, 527, 529), (441, 459, 501, 514), (450, 441, 514, 515), (193, 183, 516, 518), (183, 450, 515, 516), (529, 527, 535, 537), (525, 529, 537, 533), (523, 522, 530, 531), (460, 525, 533, 520), (519, 518, 526, 527), (501, 517, 525, 460), (515, 514, 522, 523), (517, 521, 529, 525), (536, 531, 530, 520), (534, 532, 531, 536), (535, 534, 536, 537), (537, 536, 520, 533), (526, 524, 532, 534), (524, 523, 531, 532), (522, 460, 520, 530), (527, 526, 534, 535), (539, 540, 541, 528), (541, 540, 547, 549), (528, 541, 542, 538), (541, 545, 543, 542), (511, 510, 542, 543), (506, 508, 539, 528), (509, 512, 544, 540), (510, 507, 538, 542), (547, 546, 550, 551), (540, 544, 546, 547), (544, 545, 548, 546), (545, 541, 549, 548), (551, 550, 552, 553), (546, 548, 552, 550), (548, 549, 553, 552), (549, 547, 551, 553), (554, 555, 557, 556), (556, 557, 561, 560), (560, 561, 559, 558), (558, 559, 555, 554), (556, 560, 558, 554), (561, 557, 555, 559), (562, 563, 565, 564), (564, 565, 569, 568), (568, 569, 567, 566), (566, 567, 563, 562), (564, 568, 566, 562), (569, 565, 563, 567), (23, 21, 574, 575), (21, 19, 573, 574), (19, 17, 572, 573), (17, 15, 571, 572), (15, 13, 570, 571), (40, 42, 581, 580), (38, 40, 580, 579), (36, 38, 579, 578), (34, 36, 578, 577), (32, 34, 577, 576), (77, 76, 582, 583), (86, 87, 593, 592), (84, 86, 592, 590), (87, 85, 591, 593), (82, 84, 590, 588), (85, 83, 589, 591), (80, 82, 588, 586), (83, 81, 587, 589), (78, 80, 586, 584), (81, 79, 585, 587), (76, 78, 584, 582), (79, 77, 583, 585), (89, 88, 594, 595), (98, 99, 605, 604), (96, 98, 604, 602), (99, 97, 603, 605), (94, 96, 602, 600), (97, 95, 601, 603), (92, 94, 600, 598), (95, 93, 599, 601), (90, 92, 598, 596), (93, 91, 597, 599), (88, 90, 596, 594), (91, 89, 595, 597), (178, 180, 611, 610), (176, 178, 610, 609), (174, 176, 609, 608), (172, 174, 608, 607), (170, 172, 607, 606), (214, 215, 613, 612), (225, 224, 622, 623), (224, 222, 620, 622), (223, 225, 623, 621), (222, 220, 618, 620), (221, 223, 621, 619), (220, 218, 616, 618), (219, 221, 619, 617), (218, 216, 614, 616), (217, 219, 617, 615), (216, 214, 612, 614), (215, 217, 615, 613), (226, 227, 625, 624), (237, 236, 634, 635), (236, 234, 632, 634), (235, 237, 635, 633), (234, 232, 630, 632), (233, 235, 633, 631), (232, 230, 628, 630), (231, 233, 631, 629), (230, 228, 626, 628), (229, 231, 629, 627), (228, 226, 624, 626), (227, 229, 627, 625), (328, 326, 640, 641), (326, 324, 639, 640), (324, 322, 638, 639), (322, 320, 637, 638), (320, 318, 636, 637), (352, 353, 643, 642), (363, 362, 652, 653), (362, 360, 650, 652), (361, 363, 653, 651), (360, 358, 648, 650), (359, 361, 651, 649), (358, 356, 646, 648), (357, 359, 649, 647), (356, 354, 644, 646), (355, 357, 647, 645), (354, 352, 642, 644), (353, 355, 645, 643), (364, 365, 655, 654), (375, 374, 664, 665), (374, 372, 662, 664), (373, 375, 665, 663), (372, 370, 660, 662), (371, 373, 663, 661), (370, 368, 658, 660), (369, 371, 661, 659), (368, 366, 656, 658), (367, 369, 659, 657), (366, 364, 654, 656), (365, 367, 657, 655), (474, 473, 666, 667), (483, 484, 677, 676), (481, 483, 676, 674), (484, 482, 675, 677), (479, 481, 674, 672), (482, 480, 673, 675), (477, 479, 672, 670), (480, 478, 671, 673), (475, 477, 670, 668), (478, 476, 669, 671), (473, 475, 668, 666), (476, 474, 667, 669), (486, 485, 678, 679), (495, 496, 689, 688), (493, 495, 688, 686), (496, 494, 687, 689), (491, 493, 686, 684), (494, 492, 685, 687), (489, 491, 684, 682), (492, 490, 683, 685), (487, 489, 682, 680), (490, 488, 681, 683), (485, 487, 680, 678), (488, 486, 679, 681)])
_uv = me_cube_001.uv_layers.new(name='UVMap')
_uv.uv.foreach_set('vector', [0.5893, 0.7188, 0.625, 0.7188, 0.625, 0.75, 0.5893, 0.75, 0.375, 0.7188, 0.4107, 0.7188, 0.4107, 0.75, 0.375, 0.75, 0.4107, 0.7188, 0.4464, 0.7188, 0.4464, 0.75, 0.4107, 0.75, 0.4464, 0.7188, 0.4821, 0.7187, 0.4821, 0.75, 0.4464, 0.75, 0.4821, 0.7187, 0.5179, 0.7188, 0.5179, 0.75, 0.4821, 0.75, 0.5179, 0.7188, 0.5536, 0.7187, 0.5536, 0.75, 0.5179, 0.75, 0.5536, 0.7187, 0.5893, 0.7188, 0.5893, 0.75, 0.5536, 0.75, 0.0, 0.0, 0.0, 0.0, 0.0, 0.0, 0.0, 0.0, 0.375, 0.7188, 0.375, 0.75, 0.375, 0.75, 0.375, 0.6875, 0.375, 0.625, 0.375, 0.7188, 0.375, 0.6875, 0.375, 0.625, 0.375, 0.8125, 0.375, 0.875, 0.375, 0.875, 0.375, 0.8125, 0.4107, 0.8125, 0.4464, 0.8125, 0.4464, 0.8125, 0.4107, 0.8125, 0.0, 0.0, 0.0, 0.0, 0.0, 0.0, 0.0, 0.0, 0.4464, 0.7188, 0.4107, 0.7188, 0.4107, 0.7188, 0.4464, 0.7188, 0.5536, 0.8125, 0.5893, 0.8125, 0.5893, 0.8125, 0.5536, 0.8125, 0.0, 0.0, 0.0, 0.0, 0.0, 0.0, 0.0, 0.0, 0.375, 0.625, 0.4107, 0.625, 0.4107, 0.7188, 0.375, 0.7188, 0.5893, 0.625, 0.625, 0.625, 0.625, 0.7188, 0.5893, 0.7188, 0.625, 0.7188, 0.625, 0.625, 0.625, 0.625, 0.625, 0.7188, 0.0, 0.0, 0.0, 0.0, 0.0, 0.0, 0.0, 0.0, 0.0, 0.0, 0.0, 0.0, 0.0, 0.0, 0.0, 0.0, 0.375, 0.75, 0.375, 0.8125, 0.375, 0.8125, 0.375, 0.75, 0.375, 0.8125, 0.375, 0.875, 0.375, 0.875, 0.375, 0.8125, 0.0, 0.0, 0.0, 0.0, 0.0, 0.0, 0.0, 0.0, 0.5536, 0.75, 0.5893, 0.75, 0.5893, 0.8125, 0.5536, 0.8125, 0.5893, 0.7188, 0.5536, 0.7187, 0.5536, 0.7187, 0.5893, 0.7188, 0.5179, 0.75, 0.5536, 0.75, 0.5536, 0.8125, 0.5179, 0.8125, 0.0, 0.0, 0.0, 0.0, 0.0, 0.0, 0.0, 0.0, 0.4821, 0.75, 0.5179, 0.75, 0.5179, 0.8125, 0.4821, 0.8125, 0.5893, 0.8125, 0.5893, 0.875, 0.5893, 0.875, 0.5893, 0.8125, 0.4464, 0.75, 0.4821, 0.75, 0.4821, 0.8125, 0.4464, 0.8125, 0.4464, 0.8125, 0.4821, 0.8125, 0.4821, 0.8125, 0.4464, 0.8125, 0.4107, 0.75, 0.4464, 0.75, 0.4464, 0.8125, 0.4107, 0.8125, 0.0, 0.0, 0.0, 0.0, 0.0, 0.0, 0.0, 0.0, 0.375, 0.75, 0.4107, 0.75, 0.4107, 0.8125, 0.375, 0.8125, 0.375, 0.8125, 0.4107, 0.8125, 0.4107, 0.875, 0.375, 0.875, 0.625, 0.8125, 0.625, 0.75, 0.625, 0.75, 0.625, 0.8125, 0.0, 0.0, 0.0, 0.0, 0.0, 0.0, 0.0, 0.0, 0.5893, 0.75, 0.625, 0.75, 0.625, 0.8125, 0.5893, 0.8125, 0.5893, 0.8125, 0.625, 0.8125, 0.625, 0.875, 0.5893, 0.875, 0.5893, 0.7188, 0.5536, 0.7187, 0.5536, 0.7187, 0.5893, 0.7188, 0.0, 0.0, 0.0, 0.0, 0.0, 0.0, 0.0, 0.0, 0.0, 0.0, 0.0, 0.0, 0.0, 0.0, 0.0, 0.0, 0.5893, 0.8125, 0.5893, 0.875, 0.5893, 0.875, 0.5893, 0.8125, 0.0, 0.0, 0.0, 0.0, 0.0, 0.0, 0.0, 0.0, 0.4464, 0.8125, 0.4821, 0.8125, 0.4821, 0.8125, 0.4464, 0.8125, 0.4821, 0.7187, 0.4464, 0.7188, 0.4464, 0.7188, 0.4821, 0.7187, 0.5893, 0.625, 0.5893, 0.7188, 0.5893, 0.7188, 0.5893, 0.625, 0.0, 0.0, 0.0, 0.0, 0.0, 0.0, 0.0, 0.0, 0.0, 0.0, 0.0, 0.0, 0.0, 0.0, 0.0, 0.0, 0.5893, 0.625, 0.5893, 0.7188, 0.5893, 0.7188, 0.5893, 0.625, 0.0, 0.0, 0.0, 0.0, 0.0, 0.0, 0.0, 0.0, 0.5536, 0.7187, 0.5179, 0.7188, 0.5179, 0.7188, 0.5536, 0.7187, 0.0, 0.0, 0.0, 0.0, 0.0, 0.0, 0.0, 0.0, 0.5179, 0.8125, 0.5536, 0.8125, 0.5536, 0.8125, 0.5179, 0.8125, 0.0, 0.0, 0.0, 0.0, 0.0, 0.0, 0.0, 0.0, 0.0, 0.0, 0.0, 0.0, 0.0, 0.0, 0.0, 0.0, 0.4107, 0.7188, 0.4107, 0.625, 0.4107, 0.625, 0.4107, 0.7188, 0.5179, 0.7188, 0.4821, 0.7187, 0.4821, 0.7187, 0.5179, 0.7188, 0.4107, 0.875, 0.4107, 0.8125, 0.4107, 0.8125, 0.4107, 0.875, 0.4821, 0.8125, 0.5179, 0.8125, 0.5179, 0.8125, 0.4821, 0.8125, 0.0, 0.0, 0.0, 0.0, 0.0, 0.0, 0.0, 0.0, 0.0, 0.0, 0.0, 0.0, 0.0, 0.0, 0.0, 0.0, 0.4821, 0.7187, 0.4464, 0.7188, 0.4464, 0.7188, 0.4821, 0.7187, 0.5536, 0.8125, 0.5893, 0.8125, 0.5893, 0.8125, 0.5536, 0.8125, 0.4107, 0.7188, 0.4107, 0.625, 0.4107, 0.625, 0.4107, 0.7188, 0.4464, 0.7188, 0.4107, 0.7188, 0.4107, 0.7188, 0.4464, 0.7188, 0.4107, 0.8125, 0.4464, 0.8125, 0.4464, 0.8125, 0.4107, 0.8125, 0.0, 0.0, 0.0, 0.0, 0.0, 0.0, 0.0, 0.0, 0.0, 0.0, 0.0, 0.0, 0.0, 0.0, 0.0, 0.0, 0.4107, 0.875, 0.4107, 0.8125, 0.4107, 0.8125, 0.4107, 0.875, 0.0, 0.0, 0.0, 0.0, 0.0, 0.0, 0.0, 0.0, 0.5536, 0.7187, 0.5179, 0.7188, 0.5179, 0.7188, 0.5536, 0.7187, 0.5179, 0.8125, 0.5536, 0.8125, 0.5536, 0.8125, 0.5179, 0.8125, 0.0, 0.0, 0.0, 0.0, 0.0, 0.0, 0.0, 0.0, 0.0, 0.0, 0.0, 0.0, 0.0, 0.0, 0.0, 0.0, 0.5179, 0.7188, 0.4821, 0.7187, 0.4821, 0.7187, 0.5179, 0.7188, 0.4821, 0.8125, 0.5179, 0.8125, 0.5179, 0.8125, 0.4821, 0.8125, 0.625, 0.8125, 0.625, 0.75, 0.625, 0.75, 0.625, 0.8125, 0.0, 0.0, 0.0, 0.0, 0.0, 0.0, 0.0, 0.0, 0.625, 0.7188, 0.625, 0.625, 0.625, 0.625, 0.625, 0.7188, 0.625, 0.875, 0.625, 0.8125, 0.625, 0.8125, 0.625, 0.875, 0.625, 0.875, 0.625, 0.8125, 0.625, 0.8125, 0.625, 0.875, 0.0, 0.0, 0.0, 0.0, 0.0, 0.0, 0.0, 0.0, 0.625, 0.75, 0.625, 0.7188, 0.625, 0.7188, 0.625, 0.75, 0.0, 0.0, 0.0, 0.0, 0.0, 0.0, 0.0, 0.0, 0.0, 0.0, 0.0, 0.0, 0.0, 0.0, 0.0, 0.0, 0.625, 0.75, 0.625, 0.7188, 0.625, 0.7188, 0.625, 0.75, 0.0, 0.0, 0.0, 0.0, 0.0, 0.0, 0.0, 0.0, 0.0, 0.0, 0.0, 0.0, 0.0, 0.0, 0.0, 0.0, 0.0, 0.0, 0.0, 0.0, 0.0, 0.0, 0.0, 0.0, 0.0, 0.0, 0.0, 0.0, 0.0, 0.0, 0.0, 0.0, 0.625, 0.75, 0.625, 0.7188, 0.625, 0.7188, 0.625, 0.75, 0.0, 0.0, 0.0, 0.0, 0.0, 0.0, 0.0, 0.0, 0.375, 0.75, 0.375, 0.8125, 0.375, 0.8125, 0.375, 0.75, 0.375, 0.625, 0.375, 0.6875, 0.375, 0.6875, 0.375, 0.625, 0.0, 0.0, 0.0, 0.0, 0.0, 0.0, 0.0, 0.0, 0.0, 0.0, 0.0, 0.0, 0.0, 0.0, 0.0, 0.0, 0.375, 0.75, 0.375, 0.8125, 0.375, 0.8125, 0.375, 0.75, 0.375, 0.6875, 0.375, 0.75, 0.375, 0.75, 0.375, 0.6875, 0.0, 0.0, 0.0, 0.0, 0.0, 0.0, 0.0, 0.0, 0.375, 0.625, 0.375, 0.6875, 0.375, 0.6875, 0.375, 0.625, 0.0, 0.0, 0.0, 0.0, 0.0, 0.0, 0.0, 0.0, 0.0, 0.0, 0.0, 0.0, 0.0, 0.0, 0.0, 0.0, 0.375, 0.6875, 0.375, 0.75, 0.375, 0.75, 0.375, 0.6875, 0.375, 0.8125, 0.375, 0.875, 0.375, 0.875, 0.375, 0.8125, 0.0, 0.0, 0.0, 0.0, 0.0, 0.0, 0.0, 0.0, 0.375, 0.8125, 0.375, 0.875, 0.375, 0.875, 0.375, 0.8125, 0.375, 0.6875, 0.375, 0.75, 0.375, 0.75, 0.375, 0.6875, 0.0, 0.0, 0.0, 0.0, 0.0, 0.0, 0.0, 0.0, 0.3125, 0.6875, 0.375, 0.6875, 0.375, 0.75, 0.3125, 0.75, 0.3125, 0.625, 0.375, 0.625, 0.375, 0.6875, 0.3125, 0.6875, 0.25, 0.625, 0.3125, 0.625, 0.3125, 0.6875, 0.25, 0.6875, 0.25, 0.6875, 0.3125, 0.6875, 0.3125, 0.75, 0.25, 0.75, 0.0, 0.0, 0.0, 0.0, 0.0, 0.0, 0.0, 0.0, 0.375, 0.625, 0.375, 0.6875, 0.375, 0.6875, 0.375, 0.625, 0.375, 0.75, 0.375, 0.8125, 0.375, 0.8125, 0.375, 0.75, 0.0, 0.0, 0.0, 0.0, 0.0, 0.0, 0.0, 0.0, 0.625, 0.625, 0.6875, 0.625, 0.6875, 0.6875, 0.625, 0.7188, 0.6875, 0.6875, 0.6875, 0.625, 0.6875, 0.625, 0.6875, 0.6875, 0.625, 0.7188, 0.6875, 0.6875, 0.6875, 0.75, 0.625, 0.75, 0.6875, 0.6875, 0.75, 0.6875, 0.75, 0.75, 0.6875, 0.75, 0.625, 0.875, 0.625, 0.8125, 0.625, 0.8125, 0.625, 0.875, 0.625, 0.7188, 0.625, 0.625, 0.625, 0.625, 0.625, 0.7188, 0.0, 0.0, 0.0, 0.0, 0.0, 0.0, 0.0, 0.0, 0.625, 0.8125, 0.625, 0.75, 0.625, 0.75, 0.625, 0.8125, 0.0, 0.0, 0.0, 0.0, 0.0, 0.0, 0.0, 0.0, 0.0, 0.0, 0.0, 0.0, 0.0, 0.0, 0.0, 0.0, 0.0, 0.0, 0.0, 0.0, 0.0, 0.0, 0.0, 0.0, 0.75, 0.6875, 0.6875, 0.6875, 0.6875, 0.6875, 0.75, 0.6875, 0.6875, 0.625, 0.75, 0.625, 0.75, 0.6875, 0.6875, 0.6875, 0.0, 0.0, 0.0, 0.0, 0.0, 0.0, 0.0, 0.0, 0.75, 0.6875, 0.6875, 0.6875, 0.6875, 0.6875, 0.75, 0.6875, 0.6875, 0.6875, 0.6875, 0.625, 0.6875, 0.625, 0.6875, 0.6875, 0.5893, 0.7188, 0.5893, 0.75, 0.625, 0.75, 0.625, 0.7188, 0.375, 0.7188, 0.375, 0.75, 0.4107, 0.75, 0.4107, 0.7188, 0.4107, 0.7188, 0.4107, 0.75, 0.4464, 0.75, 0.4464, 0.7188, 0.4464, 0.7188, 0.4464, 0.75, 0.4821, 0.75, 0.4821, 0.7187, 0.4821, 0.7187, 0.4821, 0.75, 0.5179, 0.75, 0.5179, 0.7188, 0.5179, 0.7188, 0.5179, 0.75, 0.5536, 0.75, 0.5536, 0.7187, 0.5536, 0.7187, 0.5536, 0.75, 0.5893, 0.75, 0.5893, 0.7188, 0.0, 0.0, 0.0, 0.0, 0.0, 0.0, 0.0, 0.0, 0.375, 0.7188, 0.375, 0.6875, 0.375, 0.75, 0.375, 0.75, 0.375, 0.625, 0.375, 0.625, 0.375, 0.6875, 0.375, 0.7188, 0.375, 0.8125, 0.375, 0.8125, 0.375, 0.875, 0.375, 0.875, 0.4107, 0.8125, 0.4107, 0.8125, 0.4464, 0.8125, 0.4464, 0.8125, 0.0, 0.0, 0.0, 0.0, 0.0, 0.0, 0.0, 0.0, 0.4464, 0.7188, 0.4464, 0.7188, 0.4107, 0.7188, 0.4107, 0.7188, 0.5536, 0.8125, 0.5536, 0.8125, 0.5893, 0.8125, 0.5893, 0.8125, 0.375, 0.625, 0.375, 0.7188, 0.4107, 0.7188, 0.4107, 0.625, 0.5893, 0.625, 0.5893, 0.7188, 0.625, 0.7188, 0.625, 0.625, 0.625, 0.7188, 0.625, 0.7188, 0.625, 0.625, 0.625, 0.625, 0.0, 0.0, 0.0, 0.0, 0.0, 0.0, 0.0, 0.0, 0.0, 0.0, 0.0, 0.0, 0.0, 0.0, 0.0, 0.0, 0.375, 0.75, 0.375, 0.75, 0.375, 0.8125, 0.375, 0.8125, 0.375, 0.8125, 0.375, 0.8125, 0.375, 0.875, 0.375, 0.875, 0.0, 0.0, 0.0, 0.0, 0.0, 0.0, 0.0, 0.0, 0.5536, 0.75, 0.5536, 0.8125, 0.5893, 0.8125, 0.5893, 0.75, 0.5893, 0.7188, 0.5893, 0.7188, 0.5536, 0.7187, 0.5536, 0.7187, 0.5179, 0.75, 0.5179, 0.8125, 0.5536, 0.8125, 0.5536, 0.75, 0.0, 0.0, 0.0, 0.0, 0.0, 0.0, 0.0, 0.0, 0.4821, 0.75, 0.4821, 0.8125, 0.5179, 0.8125, 0.5179, 0.75, 0.5893, 0.8125, 0.5893, 0.8125, 0.5893, 0.875, 0.5893, 0.875, 0.4464, 0.75, 0.4464, 0.8125, 0.4821, 0.8125, 0.4821, 0.75, 0.4464, 0.8125, 0.4464, 0.8125, 0.4821, 0.8125, 0.4821, 0.8125, 0.4107, 0.75, 0.4107, 0.8125, 0.4464, 0.8125, 0.4464, 0.75, 0.0, 0.0, 0.0, 0.0, 0.0, 0.0, 0.0, 0.0, 0.375, 0.75, 0.375, 0.8125, 0.4107, 0.8125, 0.4107, 0.75, 0.375, 0.8125, 0.375, 0.875, 0.4107, 0.875, 0.4107, 0.8125, 0.625, 0.8125, 0.625, 0.8125, 0.625, 0.75, 0.625, 0.75, 0.0, 0.0, 0.0, 0.0, 0.0, 0.0, 0.0, 0.0, 0.5893, 0.75, 0.5893, 0.8125, 0.625, 0.8125, 0.625, 0.75, 0.5893, 0.8125, 0.5893, 0.875, 0.625, 0.875, 0.625, 0.8125, 0.5893, 0.7188, 0.5893, 0.7188, 0.5536, 0.7187, 0.5536, 0.7187, 0.0, 0.0, 0.0, 0.0, 0.0, 0.0, 0.0, 0.0, 0.0, 0.0, 0.0, 0.0, 0.0, 0.0, 0.0, 0.0, 0.5893, 0.8125, 0.5893, 0.8125, 0.5893, 0.875, 0.5893, 0.875, 0.0, 0.0, 0.0, 0.0, 0.0, 0.0, 0.0, 0.0, 0.4464, 0.8125, 0.4464, 0.8125, 0.4821, 0.8125, 0.4821, 0.8125, 0.4821, 0.7187, 0.4821, 0.7187, 0.4464, 0.7188, 0.4464, 0.7188, 0.5893, 0.625, 0.5893, 0.625, 0.5893, 0.7188, 0.5893, 0.7188, 0.0, 0.0, 0.0, 0.0, 0.0, 0.0, 0.0, 0.0, 0.0, 0.0, 0.0, 0.0, 0.0, 0.0, 0.0, 0.0, 0.5893, 0.625, 0.5893, 0.625, 0.5893, 0.7188, 0.5893, 0.7188, 0.5536, 0.7187, 0.5536, 0.7187, 0.5179, 0.7188, 0.5179, 0.7188, 0.5179, 0.8125, 0.5179, 0.8125, 0.5536, 0.8125, 0.5536, 0.8125, 0.0, 0.0, 0.0, 0.0, 0.0, 0.0, 0.0, 0.0, 0.4107, 0.7188, 0.4107, 0.7188, 0.4107, 0.625, 0.4107, 0.625, 0.5179, 0.7188, 0.5179, 0.7188, 0.4821, 0.7187, 0.4821, 0.7187, 0.4107, 0.875, 0.4107, 0.875, 0.4107, 0.8125, 0.4107, 0.8125, 0.4821, 0.8125, 0.4821, 0.8125, 0.5179, 0.8125, 0.5179, 0.8125, 0.0, 0.0, 0.0, 0.0, 0.0, 0.0, 0.0, 0.0, 0.4821, 0.7187, 0.4821, 0.7187, 0.4464, 0.7188, 0.4464, 0.7188, 0.5536, 0.8125, 0.5536, 0.8125, 0.5893, 0.8125, 0.5893, 0.8125, 0.4107, 0.7188, 0.4107, 0.7188, 0.4107, 0.625, 0.4107, 0.625, 0.4464, 0.7188, 0.4464, 0.7188, 0.4107, 0.7188, 0.4107, 0.7188, 0.4107, 0.8125, 0.4107, 0.8125, 0.4464, 0.8125, 0.4464, 0.8125, 0.0, 0.0, 0.0, 0.0, 0.0, 0.0, 0.0, 0.0, 0.0, 0.0, 0.0, 0.0, 0.0, 0.0, 0.0, 0.0, 0.4107, 0.875, 0.4107, 0.875, 0.4107, 0.8125, 0.4107, 0.8125, 0.0, 0.0, 0.0, 0.0, 0.0, 0.0, 0.0, 0.0, 0.5536, 0.7187, 0.5536, 0.7187, 0.5179, 0.7188, 0.5179, 0.7188, 0.5179, 0.8125, 0.5179, 0.8125, 0.5536, 0.8125, 0.5536, 0.8125, 0.0, 0.0, 0.0, 0.0, 0.0, 0.0, 0.0, 0.0, 0.0, 0.0, 0.0, 0.0, 0.0, 0.0, 0.0, 0.0, 0.5179, 0.7188, 0.5179, 0.7188, 0.4821, 0.7187, 0.4821, 0.7187, 0.4821, 0.8125, 0.4821, 0.8125, 0.5179, 0.8125, 0.5179, 0.8125, 0.625, 0.8125, 0.625, 0.8125, 0.625, 0.75, 0.625, 0.75, 0.0, 0.0, 0.0, 0.0, 0.0, 0.0, 0.0, 0.0, 0.625, 0.7188, 0.625, 0.7188, 0.625, 0.625, 0.625, 0.625, 0.625, 0.875, 0.625, 0.875, 0.625, 0.8125, 0.625, 0.8125, 0.625, 0.875, 0.625, 0.875, 0.625, 0.8125, 0.625, 0.8125, 0.0, 0.0, 0.0, 0.0, 0.0, 0.0, 0.0, 0.0, 0.625, 0.75, 0.625, 0.75, 0.625, 0.7188, 0.625, 0.7188, 0.0, 0.0, 0.0, 0.0, 0.0, 0.0, 0.0, 0.0, 0.0, 0.0, 0.0, 0.0, 0.0, 0.0, 0.0, 0.0, 0.625, 0.75, 0.625, 0.75, 0.625, 0.7188, 0.625, 0.7188, 0.0, 0.0, 0.0, 0.0, 0.0, 0.0, 0.0, 0.0, 0.0, 0.0, 0.0, 0.0, 0.0, 0.0, 0.0, 0.0, 0.0, 0.0, 0.0, 0.0, 0.0, 0.0, 0.0, 0.0, 0.0, 0.0, 0.0, 0.0, 0.0, 0.0, 0.0, 0.0, 0.625, 0.75, 0.625, 0.75, 0.625, 0.7188, 0.625, 0.7188, 0.0, 0.0, 0.0, 0.0, 0.0, 0.0, 0.0, 0.0, 0.375, 0.75, 0.375, 0.75, 0.375, 0.8125, 0.375, 0.8125, 0.375, 0.625, 0.375, 0.625, 0.375, 0.6875, 0.375, 0.6875, 0.0, 0.0, 0.0, 0.0, 0.0, 0.0, 0.0, 0.0, 0.0, 0.0, 0.0, 0.0, 0.0, 0.0, 0.0, 0.0, 0.375, 0.75, 0.375, 0.75, 0.375, 0.8125, 0.375, 0.8125, 0.375, 0.6875, 0.375, 0.6875, 0.375, 0.75, 0.375, 0.75, 0.0, 0.0, 0.0, 0.0, 0.0, 0.0, 0.0, 0.0, 0.375, 0.625, 0.375, 0.625, 0.375, 0.6875, 0.375, 0.6875, 0.0, 0.0, 0.0, 0.0, 0.0, 0.0, 0.0, 0.0, 0.0, 0.0, 0.0, 0.0, 0.0, 0.0, 0.0, 0.0, 0.375, 0.6875, 0.375, 0.6875, 0.375, 0.75, 0.375, 0.75, 0.375, 0.8125, 0.375, 0.8125, 0.375, 0.875, 0.375, 0.875, 0.0, 0.0, 0.0, 0.0, 0.0, 0.0, 0.0, 0.0, 0.375, 0.8125, 0.375, 0.8125, 0.375, 0.875, 0.375, 0.875, 0.375, 0.6875, 0.375, 0.6875, 0.375, 0.75, 0.375, 0.75, 0.0, 0.0, 0.0, 0.0, 0.0, 0.0, 0.0, 0.0, 0.3125, 0.6875, 0.3125, 0.75, 0.375, 0.75, 0.375, 0.6875, 0.3125, 0.625, 0.3125, 0.6875, 0.375, 0.6875, 0.375, 0.625, 0.25, 0.625, 0.25, 0.6875, 0.3125, 0.6875, 0.3125, 0.625, 0.25, 0.6875, 0.25, 0.75, 0.3125, 0.75, 0.3125, 0.6875, 0.0, 0.0, 0.0, 0.0, 0.0, 0.0, 0.0, 0.0, 0.375, 0.625, 0.375, 0.625, 0.375, 0.6875, 0.375, 0.6875, 0.375, 0.75, 0.375, 0.75, 0.375, 0.8125, 0.375, 0.8125, 0.0, 0.0, 0.0, 0.0, 0.0, 0.0, 0.0, 0.0, 0.625, 0.625, 0.625, 0.7188, 0.6875, 0.6875, 0.6875, 0.625, 0.6875, 0.6875, 0.6875, 0.6875, 0.6875, 0.625, 0.6875, 0.625, 0.625, 0.7188, 0.625, 0.75, 0.6875, 0.75, 0.6875, 0.6875, 0.6875, 0.6875, 0.6875, 0.75, 0.75, 0.75, 0.75, 0.6875, 0.625, 0.875, 0.625, 0.875, 0.625, 0.8125, 0.625, 0.8125, 0.625, 0.7188, 0.625, 0.7188, 0.625, 0.625, 0.625, 0.625, 0.0, 0.0, 0.0, 0.0, 0.0, 0.0, 0.0, 0.0, 0.625, 0.8125, 0.625, 0.8125, 0.625, 0.75, 0.625, 0.75, 0.0, 0.0, 0.0, 0.0, 0.0, 0.0, 0.0, 0.0, 0.0, 0.0, 0.0, 0.0, 0.0, 0.0, 0.0, 0.0, 0.0, 0.0, 0.0, 0.0, 0.0, 0.0, 0.0, 0.0, 0.75, 0.6875, 0.75, 0.6875, 0.6875, 0.6875, 0.6875, 0.6875, 0.6875, 0.625, 0.6875, 0.6875, 0.75, 0.6875, 0.75, 0.625, 0.0, 0.0, 0.0, 0.0, 0.0, 0.0, 0.0, 0.0, 0.75, 0.6875, 0.75, 0.6875, 0.6875, 0.6875, 0.6875, 0.6875, 0.6875, 0.6875, 0.6875, 0.6875, 0.6875, 0.625, 0.6875, 0.625, 0.5893, 0.7188, 0.5893, 0.75, 0.625, 0.75, 0.625, 0.7188, 0.375, 0.7188, 0.375, 0.75, 0.4107, 0.75, 0.4107, 0.7188, 0.4107, 0.7188, 0.4107, 0.75, 0.4464, 0.75, 0.4464, 0.7188, 0.4464, 0.7188, 0.4464, 0.75, 0.4821, 0.75, 0.4821, 0.7187, 0.4821, 0.7187, 0.4821, 0.75, 0.5179, 0.75, 0.5179, 0.7188, 0.5179, 0.7188, 0.5179, 0.75, 0.5536, 0.75, 0.5536, 0.7187, 0.5536, 0.7187, 0.5536, 0.75, 0.5893, 0.75, 0.5893, 0.7188, 0.0, 0.0, 0.0, 0.0, 0.0, 0.0, 0.0, 0.0, 0.375, 0.7188, 0.375, 0.6875, 0.375, 0.75, 0.375, 0.75, 0.375, 0.625, 0.375, 0.625, 0.375, 0.6875, 0.375, 0.7188, 0.375, 0.8125, 0.375, 0.8125, 0.375, 0.875, 0.375, 0.875, 0.4107, 0.8125, 0.4107, 0.8125, 0.4464, 0.8125, 0.4464, 0.8125, 0.4464, 0.7188, 0.4464, 0.7188, 0.4107, 0.7188, 0.4107, 0.7188, 0.5536, 0.8125, 0.5536, 0.8125, 0.5893, 0.8125, 0.5893, 0.8125, 0.0, 0.0, 0.0, 0.0, 0.0, 0.0, 0.0, 0.0, 0.375, 0.625, 0.375, 0.7188, 0.4107, 0.7188, 0.4107, 0.625, 0.5893, 0.625, 0.5893, 0.7188, 0.625, 0.7188, 0.625, 0.625, 0.625, 0.7188, 0.625, 0.7188, 0.625, 0.625, 0.625, 0.625, 0.0, 0.0, 0.0, 0.0, 0.0, 0.0, 0.0, 0.0, 0.0, 0.0, 0.0, 0.0, 0.0, 0.0, 0.0, 0.0, 0.375, 0.75, 0.375, 0.75, 0.375, 0.8125, 0.375, 0.8125, 0.375, 0.8125, 0.375, 0.8125, 0.375, 0.875, 0.375, 0.875, 0.0, 0.0, 0.0, 0.0, 0.0, 0.0, 0.0, 0.0, 0.5536, 0.75, 0.5536, 0.8125, 0.5893, 0.8125, 0.5893, 0.75, 0.5893, 0.7188, 0.5893, 0.7188, 0.5536, 0.7187, 0.5536, 0.7187, 0.5179, 0.75, 0.5179, 0.8125, 0.5536, 0.8125, 0.5536, 0.75, 0.4821, 0.75, 0.4821, 0.8125, 0.5179, 0.8125, 0.5179, 0.75, 0.5893, 0.8125, 0.5893, 0.8125, 0.5893, 0.875, 0.5893, 0.875, 0.4464, 0.75, 0.4464, 0.8125, 0.4821, 0.8125, 0.4821, 0.75, 0.4464, 0.8125, 0.4464, 0.8125, 0.4821, 0.8125, 0.4821, 0.8125, 0.4107, 0.75, 0.4107, 0.8125, 0.4464, 0.8125, 0.4464, 0.75, 0.375, 0.75, 0.375, 0.8125, 0.4107, 0.8125, 0.4107, 0.75, 0.375, 0.8125, 0.375, 0.875, 0.4107, 0.875, 0.4107, 0.8125, 0.625, 0.8125, 0.625, 0.8125, 0.625, 0.75, 0.625, 0.75, 0.0, 0.0, 0.0, 0.0, 0.0, 0.0, 0.0, 0.0, 0.5893, 0.75, 0.5893, 0.8125, 0.625, 0.8125, 0.625, 0.75, 0.5893, 0.8125, 0.5893, 0.875, 0.625, 0.875, 0.625, 0.8125, 0.5893, 0.7188, 0.5893, 0.7188, 0.5536, 0.7187, 0.5536, 0.7187, 0.0, 0.0, 0.0, 0.0, 0.0, 0.0, 0.0, 0.0, 0.0, 0.0, 0.0, 0.0, 0.0, 0.0, 0.0, 0.0, 0.5893, 0.8125, 0.5893, 0.8125, 0.5893, 0.875, 0.5893, 0.875, 0.0, 0.0, 0.0, 0.0, 0.0, 0.0, 0.0, 0.0, 0.4464, 0.8125, 0.4464, 0.8125, 0.4821, 0.8125, 0.4821, 0.8125, 0.4821, 0.7187, 0.4821, 0.7187, 0.4464, 0.7188, 0.4464, 0.7188, 0.5893, 0.625, 0.5893, 0.625, 0.5893, 0.7188, 0.5893, 0.7188, 0.0, 0.0, 0.0, 0.0, 0.0, 0.0, 0.0, 0.0, 0.0, 0.0, 0.0, 0.0, 0.0, 0.0, 0.0, 0.0, 0.5893, 0.625, 0.5893, 0.625, 0.5893, 0.7188, 0.5893, 0.7188, 0.0, 0.0, 0.0, 0.0, 0.0, 0.0, 0.0, 0.0, 0.5536, 0.7187, 0.5536, 0.7187, 0.5179, 0.7188, 0.5179, 0.7188, 0.0, 0.0, 0.0, 0.0, 0.0, 0.0, 0.0, 0.0, 0.5179, 0.8125, 0.5179, 0.8125, 0.5536, 0.8125, 0.5536, 0.8125, 0.0, 0.0, 0.0, 0.0, 0.0, 0.0, 0.0, 0.0, 0.4107, 0.7188, 0.4107, 0.7188, 0.4107, 0.625, 0.4107, 0.625, 0.5179, 0.7188, 0.5179, 0.7188, 0.4821, 0.7187, 0.4821, 0.7187, 0.4107, 0.875, 0.4107, 0.875, 0.4107, 0.8125, 0.4107, 0.8125, 0.4821, 0.8125, 0.4821, 0.8125, 0.5179, 0.8125, 0.5179, 0.8125, 0.0, 0.0, 0.0, 0.0, 0.0, 0.0, 0.0, 0.0, 0.4821, 0.7187, 0.4821, 0.7187, 0.4464, 0.7188, 0.4464, 0.7188, 0.5536, 0.8125, 0.5536, 0.8125, 0.5893, 0.8125, 0.5893, 0.8125, 0.4107, 0.7188, 0.4107, 0.7188, 0.4107, 0.625, 0.4107, 0.625, 0.4464, 0.7188, 0.4464, 0.7188, 0.4107, 0.7188, 0.4107, 0.7188, 0.4107, 0.8125, 0.4107, 0.8125, 0.4464, 0.8125, 0.4464, 0.8125, 0.0, 0.0, 0.0, 0.0, 0.0, 0.0, 0.0, 0.0, 0.0, 0.0, 0.0, 0.0, 0.0, 0.0, 0.0, 0.0, 0.4107, 0.875, 0.4107, 0.875, 0.4107, 0.8125, 0.4107, 0.8125, 0.0, 0.0, 0.0, 0.0, 0.0, 0.0, 0.0, 0.0, 0.5536, 0.7187, 0.5536, 0.7187, 0.5179, 0.7188, 0.5179, 0.7188, 0.5179, 0.8125, 0.5179, 0.8125, 0.5536, 0.8125, 0.5536, 0.8125, 0.0, 0.0, 0.0, 0.0, 0.0, 0.0, 0.0, 0.0, 0.0, 0.0, 0.0, 0.0, 0.0, 0.0, 0.0, 0.0, 0.5179, 0.7188, 0.5179, 0.7188, 0.4821, 0.7187, 0.4821, 0.7187, 0.4821, 0.8125, 0.4821, 0.8125, 0.5179, 0.8125, 0.5179, 0.8125, 0.625, 0.8125, 0.625, 0.8125, 0.625, 0.75, 0.625, 0.75, 0.0, 0.0, 0.0, 0.0, 0.0, 0.0, 0.0, 0.0, 0.625, 0.7188, 0.625, 0.7188, 0.625, 0.625, 0.625, 0.625, 0.625, 0.875, 0.625, 0.875, 0.625, 0.8125, 0.625, 0.8125, 0.625, 0.875, 0.625, 0.875, 0.625, 0.8125, 0.625, 0.8125, 0.0, 0.0, 0.0, 0.0, 0.0, 0.0, 0.0, 0.0, 0.625, 0.75, 0.625, 0.75, 0.625, 0.7188, 0.625, 0.7188, 0.0, 0.0, 0.0, 0.0, 0.0, 0.0, 0.0, 0.0, 0.0, 0.0, 0.0, 0.0, 0.0, 0.0, 0.0, 0.0, 0.625, 0.75, 0.625, 0.75, 0.625, 0.7188, 0.625, 0.7188, 0.0, 0.0, 0.0, 0.0, 0.0, 0.0, 0.0, 0.0, 0.0, 0.0, 0.0, 0.0, 0.0, 0.0, 0.0, 0.0, 0.0, 0.0, 0.0, 0.0, 0.0, 0.0, 0.0, 0.0, 0.0, 0.0, 0.0, 0.0, 0.0, 0.0, 0.0, 0.0, 0.625, 0.75, 0.625, 0.75, 0.625, 0.7188, 0.625, 0.7188, 0.0, 0.0, 0.0, 0.0, 0.0, 0.0, 0.0, 0.0, 0.375, 0.75, 0.375, 0.75, 0.375, 0.8125, 0.375, 0.8125, 0.375, 0.625, 0.375, 0.625, 0.375, 0.6875, 0.375, 0.6875, 0.0, 0.0, 0.0, 0.0, 0.0, 0.0, 0.0, 0.0, 0.0, 0.0, 0.0, 0.0, 0.0, 0.0, 0.0, 0.0, 0.375, 0.75, 0.375, 0.75, 0.375, 0.8125, 0.375, 0.8125, 0.375, 0.6875, 0.375, 0.6875, 0.375, 0.75, 0.375, 0.75, 0.0, 0.0, 0.0, 0.0, 0.0, 0.0, 0.0, 0.0, 0.375, 0.625, 0.375, 0.625, 0.375, 0.6875, 0.375, 0.6875, 0.0, 0.0, 0.0, 0.0, 0.0, 0.0, 0.0, 0.0, 0.0, 0.0, 0.0, 0.0, 0.0, 0.0, 0.0, 0.0, 0.375, 0.6875, 0.375, 0.6875, 0.375, 0.75, 0.375, 0.75, 0.375, 0.8125, 0.375, 0.8125, 0.375, 0.875, 0.375, 0.875, 0.0, 0.0, 0.0, 0.0, 0.0, 0.0, 0.0, 0.0, 0.375, 0.8125, 0.375, 0.8125, 0.375, 0.875, 0.375, 0.875, 0.375, 0.6875, 0.375, 0.6875, 0.375, 0.75, 0.375, 0.75, 0.0, 0.0, 0.0, 0.0, 0.0, 0.0, 0.0, 0.0, 0.3125, 0.6875, 0.3125, 0.75, 0.375, 0.75, 0.375, 0.6875, 0.3125, 0.625, 0.3125, 0.6875, 0.375, 0.6875, 0.375, 0.625, 0.25, 0.625, 0.25, 0.6875, 0.3125, 0.6875, 0.3125, 0.625, 0.25, 0.6875, 0.25, 0.75, 0.3125, 0.75, 0.3125, 0.6875, 0.0, 0.0, 0.0, 0.0, 0.0, 0.0, 0.0, 0.0, 0.375, 0.625, 0.375, 0.625, 0.375, 0.6875, 0.375, 0.6875, 0.375, 0.75, 0.375, 0.75, 0.375, 0.8125, 0.375, 0.8125, 0.0, 0.0, 0.0, 0.0, 0.0, 0.0, 0.0, 0.0, 0.625, 0.625, 0.625, 0.7188, 0.6875, 0.6875, 0.6875, 0.625, 0.6875, 0.6875, 0.6875, 0.6875, 0.6875, 0.625, 0.6875, 0.625, 0.625, 0.7188, 0.625, 0.75, 0.6875, 0.75, 0.6875, 0.6875, 0.6875, 0.6875, 0.6875, 0.75, 0.75, 0.75, 0.75, 0.6875, 0.625, 0.875, 0.625, 0.875, 0.625, 0.8125, 0.625, 0.8125, 0.625, 0.7188, 0.625, 0.7188, 0.625, 0.625, 0.625, 0.625, 0.0, 0.0, 0.0, 0.0, 0.0, 0.0, 0.0, 0.0, 0.625, 0.8125, 0.625, 0.8125, 0.625, 0.75, 0.625, 0.75, 0.0, 0.0, 0.0, 0.0, 0.0, 0.0, 0.0, 0.0, 0.0, 0.0, 0.0, 0.0, 0.0, 0.0, 0.0, 0.0, 0.0, 0.0, 0.0, 0.0, 0.0, 0.0, 0.0, 0.0, 0.75, 0.6875, 0.75, 0.6875, 0.6875, 0.6875, 0.6875, 0.6875, 0.6875, 0.625, 0.6875, 0.6875, 0.75, 0.6875, 0.75, 0.625, 0.0, 0.0, 0.0, 0.0, 0.0, 0.0, 0.0, 0.0, 0.75, 0.6875, 0.75, 0.6875, 0.6875, 0.6875, 0.6875, 0.6875, 0.6875, 0.6875, 0.6875, 0.6875, 0.6875, 0.625, 0.6875, 0.625, 0.5893, 0.7188, 0.625, 0.7188, 0.625, 0.75, 0.5893, 0.75, 0.375, 0.7188, 0.4107, 0.7188, 0.4107, 0.75, 0.375, 0.75, 0.4107, 0.7188, 0.4464, 0.7188, 0.4464, 0.75, 0.4107, 0.75, 0.4464, 0.7188, 0.4821, 0.7187, 0.4821, 0.75, 0.4464, 0.75, 0.4821, 0.7187, 0.5179, 0.7188, 0.5179, 0.75, 0.4821, 0.75, 0.5179, 0.7188, 0.5536, 0.7187, 0.5536, 0.75, 0.5179, 0.75, 0.5536, 0.7187, 0.5893, 0.7188, 0.5893, 0.75, 0.5536, 0.75, 0.0, 0.0, 0.0, 0.0, 0.0, 0.0, 0.0, 0.0, 0.375, 0.7188, 0.375, 0.75, 0.375, 0.75, 0.375, 0.6875, 0.375, 0.625, 0.375, 0.7188, 0.375, 0.6875, 0.375, 0.625, 0.375, 0.8125, 0.375, 0.875, 0.375, 0.875, 0.375, 0.8125, 0.4107, 0.8125, 0.4464, 0.8125, 0.4464, 0.8125, 0.4107, 0.8125, 0.4464, 0.7188, 0.4107, 0.7188, 0.4107, 0.7188, 0.4464, 0.7188, 0.5536, 0.8125, 0.5893, 0.8125, 0.5893, 0.8125, 0.5536, 0.8125, 0.375, 0.625, 0.4107, 0.625, 0.4107, 0.7188, 0.375, 0.7188, 0.5893, 0.625, 0.625, 0.625, 0.625, 0.7188, 0.5893, 0.7188, 0.625, 0.7188, 0.625, 0.625, 0.625, 0.625, 0.625, 0.7188, 0.0, 0.0, 0.0, 0.0, 0.0, 0.0, 0.0, 0.0, 0.0, 0.0, 0.0, 0.0, 0.0, 0.0, 0.0, 0.0, 0.375, 0.75, 0.375, 0.8125, 0.375, 0.8125, 0.375, 0.75, 0.375, 0.8125, 0.375, 0.875, 0.375, 0.875, 0.375, 0.8125, 0.0, 0.0, 0.0, 0.0, 0.0, 0.0, 0.0, 0.0, 0.5536, 0.75, 0.5893, 0.75, 0.5893, 0.8125, 0.5536, 0.8125, 0.5893, 0.7188, 0.5536, 0.7187, 0.5536, 0.7187, 0.5893, 0.7188, 0.5179, 0.75, 0.5536, 0.75, 0.5536, 0.8125, 0.5179, 0.8125, 0.4821, 0.75, 0.5179, 0.75, 0.5179, 0.8125, 0.4821, 0.8125, 0.5893, 0.8125, 0.5893, 0.875, 0.5893, 0.875, 0.5893, 0.8125, 0.4464, 0.75, 0.4821, 0.75, 0.4821, 0.8125, 0.4464, 0.8125, 0.4464, 0.8125, 0.4821, 0.8125, 0.4821, 0.8125, 0.4464, 0.8125, 0.4107, 0.75, 0.4464, 0.75, 0.4464, 0.8125, 0.4107, 0.8125, 0.375, 0.75, 0.4107, 0.75, 0.4107, 0.8125, 0.375, 0.8125, 0.375, 0.8125, 0.4107, 0.8125, 0.4107, 0.875, 0.375, 0.875, 0.625, 0.8125, 0.625, 0.75, 0.625, 0.75, 0.625, 0.8125, 0.0, 0.0, 0.0, 0.0, 0.0, 0.0, 0.0, 0.0, 0.5893, 0.75, 0.625, 0.75, 0.625, 0.8125, 0.5893, 0.8125, 0.5893, 0.8125, 0.625, 0.8125, 0.625, 0.875, 0.5893, 0.875, 0.5893, 0.7188, 0.5536, 0.7187, 0.5536, 0.7187, 0.5893, 0.7188, 0.0, 0.0, 0.0, 0.0, 0.0, 0.0, 0.0, 0.0, 0.0, 0.0, 0.0, 0.0, 0.0, 0.0, 0.0, 0.0, 0.5893, 0.8125, 0.5893, 0.875, 0.5893, 0.875, 0.5893, 0.8125, 0.0, 0.0, 0.0, 0.0, 0.0, 0.0, 0.0, 0.0, 0.4464, 0.8125, 0.4821, 0.8125, 0.4821, 0.8125, 0.4464, 0.8125, 0.4821, 0.7187, 0.4464, 0.7188, 0.4464, 0.7188, 0.4821, 0.7187, 0.5893, 0.625, 0.5893, 0.7188, 0.5893, 0.7188, 0.5893, 0.625, 0.0, 0.0, 0.0, 0.0, 0.0, 0.0, 0.0, 0.0, 0.0, 0.0, 0.0, 0.0, 0.0, 0.0, 0.0, 0.0, 0.5893, 0.625, 0.5893, 0.7188, 0.5893, 0.7188, 0.5893, 0.625, 0.5536, 0.7187, 0.5179, 0.7188, 0.5179, 0.7188, 0.5536, 0.7187, 0.5179, 0.8125, 0.5536, 0.8125, 0.5536, 0.8125, 0.5179, 0.8125, 0.4107, 0.7188, 0.4107, 0.625, 0.4107, 0.625, 0.4107, 0.7188, 0.5179, 0.7188, 0.4821, 0.7187, 0.4821, 0.7187, 0.5179, 0.7188, 0.4107, 0.875, 0.4107, 0.8125, 0.4107, 0.8125, 0.4107, 0.875, 0.4821, 0.8125, 0.5179, 0.8125, 0.5179, 0.8125, 0.4821, 0.8125, 0.4821, 0.7187, 0.4464, 0.7188, 0.4464, 0.7188, 0.4821, 0.7187, 0.5536, 0.8125, 0.5893, 0.8125, 0.5893, 0.8125, 0.5536, 0.8125, 0.4107, 0.7188, 0.4107, 0.625, 0.4107, 0.625, 0.4107, 0.7188, 0.4464, 0.7188, 0.4107, 0.7188, 0.4107, 0.7188, 0.4464, 0.7188, 0.4107, 0.8125, 0.4464, 0.8125, 0.4464, 0.8125, 0.4107, 0.8125, 0.0, 0.0, 0.0, 0.0, 0.0, 0.0, 0.0, 0.0, 0.0, 0.0, 0.0, 0.0, 0.0, 0.0, 0.0, 0.0, 0.4107, 0.875, 0.4107, 0.8125, 0.4107, 0.8125, 0.4107, 0.875, 0.0, 0.0, 0.0, 0.0, 0.0, 0.0, 0.0, 0.0, 0.5536, 0.7187, 0.5179, 0.7188, 0.5179, 0.7188, 0.5536, 0.7187, 0.5179, 0.8125, 0.5536, 0.8125, 0.5536, 0.8125, 0.5179, 0.8125, 0.0, 0.0, 0.0, 0.0, 0.0, 0.0, 0.0, 0.0, 0.0, 0.0, 0.0, 0.0, 0.0, 0.0, 0.0, 0.0, 0.5179, 0.7188, 0.4821, 0.7187, 0.4821, 0.7187, 0.5179, 0.7188, 0.4821, 0.8125, 0.5179, 0.8125, 0.5179, 0.8125, 0.4821, 0.8125, 0.625, 0.8125, 0.625, 0.75, 0.625, 0.75, 0.625, 0.8125, 0.0, 0.0, 0.0, 0.0, 0.0, 0.0, 0.0, 0.0, 0.625, 0.7188, 0.625, 0.625, 0.625, 0.625, 0.625, 0.7188, 0.625, 0.875, 0.625, 0.8125, 0.625, 0.8125, 0.625, 0.875, 0.625, 0.875, 0.625, 0.8125, 0.625, 0.8125, 0.625, 0.875, 0.0, 0.0, 0.0, 0.0, 0.0, 0.0, 0.0, 0.0, 0.625, 0.75, 0.625, 0.7188, 0.625, 0.7188, 0.625, 0.75, 0.0, 0.0, 0.0, 0.0, 0.0, 0.0, 0.0, 0.0, 0.0, 0.0, 0.0, 0.0, 0.0, 0.0, 0.0, 0.0, 0.625, 0.75, 0.625, 0.7188, 0.625, 0.7188, 0.625, 0.75, 0.0, 0.0, 0.0, 0.0, 0.0, 0.0, 0.0, 0.0, 0.0, 0.0, 0.0, 0.0, 0.0, 0.0, 0.0, 0.0, 0.0, 0.0, 0.0, 0.0, 0.0, 0.0, 0.0, 0.0, 0.0, 0.0, 0.0, 0.0, 0.0, 0.0, 0.0, 0.0, 0.625, 0.75, 0.625, 0.7188, 0.625, 0.7188, 0.625, 0.75, 0.0, 0.0, 0.0, 0.0, 0.0, 0.0, 0.0, 0.0, 0.375, 0.75, 0.375, 0.8125, 0.375, 0.8125, 0.375, 0.75, 0.375, 0.625, 0.375, 0.6875, 0.375, 0.6875, 0.375, 0.625, 0.0, 0.0, 0.0, 0.0, 0.0, 0.0, 0.0, 0.0, 0.0, 0.0, 0.0, 0.0, 0.0, 0.0, 0.0, 0.0, 0.375, 0.75, 0.375, 0.8125, 0.375, 0.8125, 0.375, 0.75, 0.375, 0.6875, 0.375, 0.75, 0.375, 0.75, 0.375, 0.6875, 0.0, 0.0, 0.0, 0.0, 0.0, 0.0, 0.0, 0.0, 0.375, 0.625, 0.375, 0.6875, 0.375, 0.6875, 0.375, 0.625, 0.0, 0.0, 0.0, 0.0, 0.0, 0.0, 0.0, 0.0, 0.0, 0.0, 0.0, 0.0, 0.0, 0.0, 0.0, 0.0, 0.375, 0.6875, 0.375, 0.75, 0.375, 0.75, 0.375, 0.6875, 0.375, 0.8125, 0.375, 0.875, 0.375, 0.875, 0.375, 0.8125, 0.0, 0.0, 0.0, 0.0, 0.0, 0.0, 0.0, 0.0, 0.375, 0.8125, 0.375, 0.875, 0.375, 0.875, 0.375, 0.8125, 0.375, 0.6875, 0.375, 0.75, 0.375, 0.75, 0.375, 0.6875, 0.0, 0.0, 0.0, 0.0, 0.0, 0.0, 0.0, 0.0, 0.3125, 0.6875, 0.375, 0.6875, 0.375, 0.75, 0.3125, 0.75, 0.3125, 0.625, 0.375, 0.625, 0.375, 0.6875, 0.3125, 0.6875, 0.25, 0.625, 0.3125, 0.625, 0.3125, 0.6875, 0.25, 0.6875, 0.25, 0.6875, 0.3125, 0.6875, 0.3125, 0.75, 0.25, 0.75, 0.0, 0.0, 0.0, 0.0, 0.0, 0.0, 0.0, 0.0, 0.375, 0.625, 0.375, 0.6875, 0.375, 0.6875, 0.375, 0.625, 0.375, 0.75, 0.375, 0.8125, 0.375, 0.8125, 0.375, 0.75, 0.0, 0.0, 0.0, 0.0, 0.0, 0.0, 0.0, 0.0, 0.625, 0.625, 0.6875, 0.625, 0.6875, 0.6875, 0.625, 0.7188, 0.6875, 0.6875, 0.6875, 0.625, 0.6875, 0.625, 0.6875, 0.6875, 0.625, 0.7188, 0.6875, 0.6875, 0.6875, 0.75, 0.625, 0.75, 0.6875, 0.6875, 0.75, 0.6875, 0.75, 0.75, 0.6875, 0.75, 0.625, 0.875, 0.625, 0.8125, 0.625, 0.8125, 0.625, 0.875, 0.625, 0.7188, 0.625, 0.625, 0.625, 0.625, 0.625, 0.7188, 0.0, 0.0, 0.0, 0.0, 0.0, 0.0, 0.0, 0.0, 0.625, 0.8125, 0.625, 0.75, 0.625, 0.75, 0.625, 0.8125, 0.0, 0.0, 0.0, 0.0, 0.0, 0.0, 0.0, 0.0, 0.0, 0.0, 0.0, 0.0, 0.0, 0.0, 0.0, 0.0, 0.0, 0.0, 0.0, 0.0, 0.0, 0.0, 0.0, 0.0, 0.75, 0.6875, 0.6875, 0.6875, 0.6875, 0.6875, 0.75, 0.6875, 0.6875, 0.625, 0.75, 0.625, 0.75, 0.6875, 0.6875, 0.6875, 0.0, 0.0, 0.0, 0.0, 0.0, 0.0, 0.0, 0.0, 0.75, 0.6875, 0.6875, 0.6875, 0.6875, 0.6875, 0.75, 0.6875, 0.6875, 0.6875, 0.6875, 0.625, 0.6875, 0.625, 0.6875, 0.6875, 0.375, 0.0, 0.625, 0.0, 0.625, 0.25, 0.375, 0.25, 0.375, 0.25, 0.625, 0.25, 0.625, 0.5, 0.375, 0.5, 0.375, 0.5, 0.625, 0.5, 0.625, 0.75, 0.375, 0.75, 0.375, 0.75, 0.625, 0.75, 0.625, 1.0, 0.375, 1.0, 0.125, 0.5, 0.375, 0.5, 0.375, 0.75, 0.125, 0.75, 0.625, 0.5, 0.875, 0.5, 0.875, 0.75, 0.625, 0.75, 0.375, 0.0, 0.625, 0.0, 0.625, 0.25, 0.375, 0.25, 0.375, 0.25, 0.625, 0.25, 0.625, 0.5, 0.375, 0.5, 0.375, 0.5, 0.625, 0.5, 0.625, 0.75, 0.375, 0.75, 0.375, 0.75, 0.625, 0.75, 0.625, 1.0, 0.375, 1.0, 0.125, 0.5, 0.375, 0.5, 0.375, 0.75, 0.125, 0.75, 0.625, 0.5, 0.875, 0.5, 0.875, 0.75, 0.625, 0.75, 0.0, 0.0, 0.0, 0.0, 0.0, 0.0, 0.0, 0.0, 0.0, 0.0, 0.0, 0.0, 0.0, 0.0, 0.0, 0.0, 0.0, 0.0, 0.0, 0.0, 0.0, 0.0, 0.0, 0.0, 0.0, 0.0, 0.0, 0.0, 0.0, 0.0, 0.0, 0.0, 0.0, 0.0, 0.0, 0.0, 0.0, 0.0, 0.0, 0.0, 0.0, 0.0, 0.0, 0.0, 0.0, 0.0, 0.0, 0.0, 0.0, 0.0, 0.0, 0.0, 0.0, 0.0, 0.0, 0.0, 0.0, 0.0, 0.0, 0.0, 0.0, 0.0, 0.0, 0.0, 0.0, 0.0, 0.0, 0.0, 0.0, 0.0, 0.0, 0.0, 0.0, 0.0, 0.0, 0.0, 0.0, 0.0, 0.0, 0.0, 0.4107, 0.7188, 0.4107, 0.625, 0.4107, 0.625, 0.4107, 0.7188, 0.5893, 0.625, 0.5893, 0.7188, 0.5893, 0.7188, 0.5893, 0.625, 0.0, 0.0, 0.0, 0.0, 0.0, 0.0, 0.0, 0.0, 0.5893, 0.7188, 0.5536, 0.7187, 0.5536, 0.7187, 0.5893, 0.7188, 0.0, 0.0, 0.0, 0.0, 0.0, 0.0, 0.0, 0.0, 0.5536, 0.7187, 0.5179, 0.7188, 0.5179, 0.7188, 0.5536, 0.7187, 0.0, 0.0, 0.0, 0.0, 0.0, 0.0, 0.0, 0.0, 0.5179, 0.7188, 0.4821, 0.7187, 0.4821, 0.7187, 0.5179, 0.7188, 0.0, 0.0, 0.0, 0.0, 0.0, 0.0, 0.0, 0.0, 0.4821, 0.7187, 0.4464, 0.7188, 0.4464, 0.7188, 0.4821, 0.7187, 0.0, 0.0, 0.0, 0.0, 0.0, 0.0, 0.0, 0.0, 0.4464, 0.7188, 0.4107, 0.7188, 0.4107, 0.7188, 0.4464, 0.7188, 0.4107, 0.875, 0.4107, 0.8125, 0.4107, 0.8125, 0.4107, 0.875, 0.5893, 0.8125, 0.5893, 0.875, 0.5893, 0.875, 0.5893, 0.8125, 0.5536, 0.8125, 0.5893, 0.8125, 0.5893, 0.8125, 0.5536, 0.8125, 0.0, 0.0, 0.0, 0.0, 0.0, 0.0, 0.0, 0.0, 0.5179, 0.8125, 0.5536, 0.8125, 0.5536, 0.8125, 0.5179, 0.8125, 0.0, 0.0, 0.0, 0.0, 0.0, 0.0, 0.0, 0.0, 0.4821, 0.8125, 0.5179, 0.8125, 0.5179, 0.8125, 0.4821, 0.8125, 0.0, 0.0, 0.0, 0.0, 0.0, 0.0, 0.0, 0.0, 0.4464, 0.8125, 0.4821, 0.8125, 0.4821, 0.8125, 0.4464, 0.8125, 0.0, 0.0, 0.0, 0.0, 0.0, 0.0, 0.0, 0.0, 0.4107, 0.8125, 0.4464, 0.8125, 0.4464, 0.8125, 0.4107, 0.8125, 0.0, 0.0, 0.0, 0.0, 0.0, 0.0, 0.0, 0.0, 0.0, 0.0, 0.0, 0.0, 0.0, 0.0, 0.0, 0.0, 0.0, 0.0, 0.0, 0.0, 0.0, 0.0, 0.0, 0.0, 0.0, 0.0, 0.0, 0.0, 0.0, 0.0, 0.0, 0.0, 0.0, 0.0, 0.0, 0.0, 0.0, 0.0, 0.0, 0.0, 0.0, 0.0, 0.0, 0.0, 0.0, 0.0, 0.0, 0.0, 0.4107, 0.625, 0.4107, 0.7188, 0.4107, 0.7188, 0.4107, 0.625, 0.5893, 0.7188, 0.5893, 0.625, 0.5893, 0.625, 0.5893, 0.7188, 0.0, 0.0, 0.0, 0.0, 0.0, 0.0, 0.0, 0.0, 0.5536, 0.7187, 0.5893, 0.7188, 0.5893, 0.7188, 0.5536, 0.7187, 0.0, 0.0, 0.0, 0.0, 0.0, 0.0, 0.0, 0.0, 0.5179, 0.7188, 0.5536, 0.7187, 0.5536, 0.7187, 0.5179, 0.7188, 0.0, 0.0, 0.0, 0.0, 0.0, 0.0, 0.0, 0.0, 0.4821, 0.7187, 0.5179, 0.7188, 0.5179, 0.7188, 0.4821, 0.7187, 0.0, 0.0, 0.0, 0.0, 0.0, 0.0, 0.0, 0.0, 0.4464, 0.7188, 0.4821, 0.7187, 0.4821, 0.7187, 0.4464, 0.7188, 0.0, 0.0, 0.0, 0.0, 0.0, 0.0, 0.0, 0.0, 0.4107, 0.7188, 0.4464, 0.7188, 0.4464, 0.7188, 0.4107, 0.7188, 0.4107, 0.8125, 0.4107, 0.875, 0.4107, 0.875, 0.4107, 0.8125, 0.5893, 0.875, 0.5893, 0.8125, 0.5893, 0.8125, 0.5893, 0.875, 0.5893, 0.8125, 0.5536, 0.8125, 0.5536, 0.8125, 0.5893, 0.8125, 0.0, 0.0, 0.0, 0.0, 0.0, 0.0, 0.0, 0.0, 0.5536, 0.8125, 0.5179, 0.8125, 0.5179, 0.8125, 0.5536, 0.8125, 0.0, 0.0, 0.0, 0.0, 0.0, 0.0, 0.0, 0.0, 0.5179, 0.8125, 0.4821, 0.8125, 0.4821, 0.8125, 0.5179, 0.8125, 0.0, 0.0, 0.0, 0.0, 0.0, 0.0, 0.0, 0.0, 0.4821, 0.8125, 0.4464, 0.8125, 0.4464, 0.8125, 0.4821, 0.8125, 0.0, 0.0, 0.0, 0.0, 0.0, 0.0, 0.0, 0.0, 0.4464, 0.8125, 0.4107, 0.8125, 0.4107, 0.8125, 0.4464, 0.8125, 0.0, 0.0, 0.0, 0.0, 0.0, 0.0, 0.0, 0.0, 0.0, 0.0, 0.0, 0.0, 0.0, 0.0, 0.0, 0.0, 0.0, 0.0, 0.0, 0.0, 0.0, 0.0, 0.0, 0.0, 0.0, 0.0, 0.0, 0.0, 0.0, 0.0, 0.0, 0.0, 0.0, 0.0, 0.0, 0.0, 0.0, 0.0, 0.0, 0.0, 0.0, 0.0, 0.0, 0.0, 0.0, 0.0, 0.0, 0.0, 0.4107, 0.625, 0.4107, 0.7188, 0.4107, 0.7188, 0.4107, 0.625, 0.5893, 0.7188, 0.5893, 0.625, 0.5893, 0.625, 0.5893, 0.7188, 0.0, 0.0, 0.0, 0.0, 0.0, 0.0, 0.0, 0.0, 0.5536, 0.7187, 0.5893, 0.7188, 0.5893, 0.7188, 0.5536, 0.7187, 0.0, 0.0, 0.0, 0.0, 0.0, 0.0, 0.0, 0.0, 0.5179, 0.7188, 0.5536, 0.7187, 0.5536, 0.7187, 0.5179, 0.7188, 0.0, 0.0, 0.0, 0.0, 0.0, 0.0, 0.0, 0.0, 0.4821, 0.7187, 0.5179, 0.7188, 0.5179, 0.7188, 0.4821, 0.7187, 0.0, 0.0, 0.0, 0.0, 0.0, 0.0, 0.0, 0.0, 0.4464, 0.7188, 0.4821, 0.7187, 0.4821, 0.7187, 0.4464, 0.7188, 0.0, 0.0, 0.0, 0.0, 0.0, 0.0, 0.0, 0.0, 0.4107, 0.7188, 0.4464, 0.7188, 0.4464, 0.7188, 0.4107, 0.7188, 0.4107, 0.8125, 0.4107, 0.875, 0.4107, 0.875, 0.4107, 0.8125, 0.5893, 0.875, 0.5893, 0.8125, 0.5893, 0.8125, 0.5893, 0.875, 0.5893, 0.8125, 0.5536, 0.8125, 0.5536, 0.8125, 0.5893, 0.8125, 0.0, 0.0, 0.0, 0.0, 0.0, 0.0, 0.0, 0.0, 0.5536, 0.8125, 0.5179, 0.8125, 0.5179, 0.8125, 0.5536, 0.8125, 0.0, 0.0, 0.0, 0.0, 0.0, 0.0, 0.0, 0.0, 0.5179, 0.8125, 0.4821, 0.8125, 0.4821, 0.8125, 0.5179, 0.8125, 0.0, 0.0, 0.0, 0.0, 0.0, 0.0, 0.0, 0.0, 0.4821, 0.8125, 0.4464, 0.8125, 0.4464, 0.8125, 0.4821, 0.8125, 0.0, 0.0, 0.0, 0.0, 0.0, 0.0, 0.0, 0.0, 0.4464, 0.8125, 0.4107, 0.8125, 0.4107, 0.8125, 0.4464, 0.8125, 0.0, 0.0, 0.0, 0.0, 0.0, 0.0, 0.0, 0.0, 0.4107, 0.7188, 0.4107, 0.625, 0.4107, 0.625, 0.4107, 0.7188, 0.5893, 0.625, 0.5893, 0.7188, 0.5893, 0.7188, 0.5893, 0.625, 0.0, 0.0, 0.0, 0.0, 0.0, 0.0, 0.0, 0.0, 0.5893, 0.7188, 0.5536, 0.7187, 0.5536, 0.7187, 0.5893, 0.7188, 0.0, 0.0, 0.0, 0.0, 0.0, 0.0, 0.0, 0.0, 0.5536, 0.7187, 0.5179, 0.7188, 0.5179, 0.7188, 0.5536, 0.7187, 0.0, 0.0, 0.0, 0.0, 0.0, 0.0, 0.0, 0.0, 0.5179, 0.7188, 0.4821, 0.7187, 0.4821, 0.7187, 0.5179, 0.7188, 0.0, 0.0, 0.0, 0.0, 0.0, 0.0, 0.0, 0.0, 0.4821, 0.7187, 0.4464, 0.7188, 0.4464, 0.7188, 0.4821, 0.7187, 0.0, 0.0, 0.0, 0.0, 0.0, 0.0, 0.0, 0.0, 0.4464, 0.7188, 0.4107, 0.7188, 0.4107, 0.7188, 0.4464, 0.7188, 0.4107, 0.875, 0.4107, 0.8125, 0.4107, 0.8125, 0.4107, 0.875, 0.5893, 0.8125, 0.5893, 0.875, 0.5893, 0.875, 0.5893, 0.8125, 0.5536, 0.8125, 0.5893, 0.8125, 0.5893, 0.8125, 0.5536, 0.8125, 0.0, 0.0, 0.0, 0.0, 0.0, 0.0, 0.0, 0.0, 0.5179, 0.8125, 0.5536, 0.8125, 0.5536, 0.8125, 0.5179, 0.8125, 0.0, 0.0, 0.0, 0.0, 0.0, 0.0, 0.0, 0.0, 0.4821, 0.8125, 0.5179, 0.8125, 0.5179, 0.8125, 0.4821, 0.8125, 0.0, 0.0, 0.0, 0.0, 0.0, 0.0, 0.0, 0.0, 0.4464, 0.8125, 0.4821, 0.8125, 0.4821, 0.8125, 0.4464, 0.8125, 0.0, 0.0, 0.0, 0.0, 0.0, 0.0, 0.0, 0.0, 0.4107, 0.8125, 0.4464, 0.8125, 0.4464, 0.8125, 0.4107, 0.8125, 0.0, 0.0, 0.0, 0.0, 0.0, 0.0, 0.0, 0.0])
me_cube_001.use_remesh_fix_poles = True
me_cube_001.use_remesh_preserve_attributes = False
me_cube_001.update()
me_cube_002 = bpy.data.meshes.new('Cube.002')
me_cube_002.from_pydata([(0.9506, 0.1111, 0.3421), (0.9506, -0.6852, 0.3421), (0.9287, 0.1111, 0.6276), (0.9287, -0.6687, 0.6276), (0.9404, 0.1111, 0.8776), (0.9404, -0.6775, 0.8776), (0.9879, 0.1111, 1.114), (0.9879, -0.7132, 1.114), (1.07, 0.1111, 1.367), (1.07, -0.775, 1.367), (1.19, 0.1111, 1.667), (1.19, -0.8645, 1.667), (0.6697, -0.9506, 0.3421), (-0.1111, -0.9506, 0.3421), (0.6588, -0.9287, 0.6276), (-0.1111, -0.9287, 0.6276), (0.6646, -0.9404, 0.8776), (-0.1111, -0.9404, 0.8776), (0.6884, -0.9879, 1.114), (-0.1111, -0.9879, 1.114), (0.7296, -1.07, 1.367), (-0.1111, -1.07, 1.367), (0.7893, -1.19, 1.667), (-0.1111, -1.19, 1.667), (-0.9506, 0.1111, 0.3421), (-0.9506, -0.6852, 0.3421), (-0.9287, 0.1111, 0.6276), (-0.9287, -0.6687, 0.6276), (-0.9404, 0.1111, 0.8776), (-0.9404, -0.6775, 0.8776), (-0.9879, 0.1111, 1.114), (-0.9879, -0.7132, 1.114), (-1.07, 0.1111, 1.367), (-1.07, -0.775, 1.367), (-1.19, 0.1111, 1.667), (-1.19, -0.8645, 1.667), (-0.6697, -0.9506, 0.3421), (0.1111, -0.9506, 0.3421), (-0.6588, -0.9287, 0.6276), (0.1111, -0.9287, 0.6276), (-0.6646, -0.9404, 0.8776), (0.1111, -0.9404, 0.8776), (-0.6884, -0.9879, 1.114), (0.1111, -0.9879, 1.114), (-0.7296, -1.07, 1.367), (0.1111, -1.07, 1.367), (-0.7893, -1.19, 1.667), (0.1111, -1.19, 1.667), (0.9506, -0.1111, 0.3421), (0.9506, 0.6852, 0.3421), (0.9287, -0.1111, 0.6276), (0.9287, 0.6687, 0.6276), (0.9404, -0.1111, 0.8776), (0.9404, 0.6775, 0.8776), (0.9879, -0.1111, 1.114), (0.9879, 0.7132, 1.114), (1.07, -0.1111, 1.367), (1.07, 0.775, 1.367), (1.19, -0.1111, 1.667), (1.19, 0.8645, 1.667), (0.6697, 0.9506, 0.3421), (-0.1111, 0.9506, 0.3421), (0.6588, 0.9287, 0.6276), (-0.1111, 0.9287, 0.6276), (0.6646, 0.9404, 0.8776), (-0.1111, 0.9404, 0.8776), (0.6884, 0.9879, 1.114), (-0.1111, 0.9879, 1.114), (0.7296, 1.07, 1.367), (-0.1111, 1.07, 1.367), (0.7893, 1.19, 1.667), (-0.1111, 1.19, 1.667), (-0.9506, -0.1111, 0.3421), (-0.9506, 0.6852, 0.3421), (-0.9287, -0.1111, 0.6276), (-0.9287, 0.6687, 0.6276), (-0.9404, -0.1111, 0.8776), (-0.9404, 0.6775, 0.8776), (-0.9879, -0.1111, 1.114), (-0.9879, 0.7132, 1.114), (-1.07, -0.1111, 1.367), (-1.07, 0.775, 1.367), (-1.19, -0.1111, 1.667), (-1.19, 0.8645, 1.667), (-0.6697, 0.9506, 0.3421), (0.1111, 0.9506, 0.3421), (-0.6588, 0.9287, 0.6276), (0.1111, 0.9287, 0.6276), (-0.6646, 0.9404, 0.8776), (0.1111, 0.9404, 0.8776), (-0.6884, 0.9879, 1.114), (0.1111, 0.9879, 1.114), (-0.7296, 1.07, 1.367), (0.1111, 1.07, 1.367), (-0.7893, 1.19, 1.667), (0.1111, 1.19, 1.667)], [], [(8, 10, 11, 9), (6, 8, 9, 7), (4, 6, 7, 5), (2, 4, 5, 3), (0, 2, 3, 1), (20, 22, 23, 21), (18, 20, 21, 19), (16, 18, 19, 17), (14, 16, 17, 15), (12, 14, 15, 13), (32, 33, 35, 34), (30, 31, 33, 32), (28, 29, 31, 30), (26, 27, 29, 28), (24, 25, 27, 26), (44, 45, 47, 46), (42, 43, 45, 44), (40, 41, 43, 42), (38, 39, 41, 40), (36, 37, 39, 38), (56, 57, 59, 58), (54, 55, 57, 56), (52, 53, 55, 54), (50, 51, 53, 52), (48, 49, 51, 50), (68, 69, 71, 70), (66, 67, 69, 68), (64, 65, 67, 66), (62, 63, 65, 64), (60, 61, 63, 62), (80, 82, 83, 81), (78, 80, 81, 79), (76, 78, 79, 77), (74, 76, 77, 75), (72, 74, 75, 73), (92, 94, 95, 93), (90, 92, 93, 91), (88, 90, 91, 89), (86, 88, 89, 87), (84, 86, 87, 85)])
_uv = me_cube_002.uv_layers.new(name='UVMap')
_uv.uv.foreach_set('vector', [0.5536, 0.625, 0.5893, 0.625, 0.5893, 0.7188, 0.5536, 0.7187, 0.5179, 0.625, 0.5536, 0.625, 0.5536, 0.7187, 0.5179, 0.7188, 0.4821, 0.625, 0.5179, 0.625, 0.5179, 0.7188, 0.4821, 0.7187, 0.4464, 0.625, 0.4821, 0.625, 0.4821, 0.7187, 0.4464, 0.7188, 0.4107, 0.625, 0.4464, 0.625, 0.4464, 0.7188, 0.4107, 0.7188, 0.5536, 0.8125, 0.5893, 0.8125, 0.5893, 0.875, 0.5536, 0.875, 0.5179, 0.8125, 0.5536, 0.8125, 0.5536, 0.875, 0.5179, 0.875, 0.4821, 0.8125, 0.5179, 0.8125, 0.5179, 0.875, 0.4821, 0.875, 0.4464, 0.8125, 0.4821, 0.8125, 0.4821, 0.875, 0.4464, 0.875, 0.4107, 0.8125, 0.4464, 0.8125, 0.4464, 0.875, 0.4107, 0.875, 0.5536, 0.625, 0.5536, 0.7187, 0.5893, 0.7188, 0.5893, 0.625, 0.5179, 0.625, 0.5179, 0.7188, 0.5536, 0.7187, 0.5536, 0.625, 0.4821, 0.625, 0.4821, 0.7187, 0.5179, 0.7188, 0.5179, 0.625, 0.4464, 0.625, 0.4464, 0.7188, 0.4821, 0.7187, 0.4821, 0.625, 0.4107, 0.625, 0.4107, 0.7188, 0.4464, 0.7188, 0.4464, 0.625, 0.5536, 0.8125, 0.5536, 0.875, 0.5893, 0.875, 0.5893, 0.8125, 0.5179, 0.8125, 0.5179, 0.875, 0.5536, 0.875, 0.5536, 0.8125, 0.4821, 0.8125, 0.4821, 0.875, 0.5179, 0.875, 0.5179, 0.8125, 0.4464, 0.8125, 0.4464, 0.875, 0.4821, 0.875, 0.4821, 0.8125, 0.4107, 0.8125, 0.4107, 0.875, 0.4464, 0.875, 0.4464, 0.8125, 0.5536, 0.625, 0.5536, 0.7187, 0.5893, 0.7188, 0.5893, 0.625, 0.5179, 0.625, 0.5179, 0.7188, 0.5536, 0.7187, 0.5536, 0.625, 0.4821, 0.625, 0.4821, 0.7187, 0.5179, 0.7188, 0.5179, 0.625, 0.4464, 0.625, 0.4464, 0.7188, 0.4821, 0.7187, 0.4821, 0.625, 0.4107, 0.625, 0.4107, 0.7188, 0.4464, 0.7188, 0.4464, 0.625, 0.5536, 0.8125, 0.5536, 0.875, 0.5893, 0.875, 0.5893, 0.8125, 0.5179, 0.8125, 0.5179, 0.875, 0.5536, 0.875, 0.5536, 0.8125, 0.4821, 0.8125, 0.4821, 0.875, 0.5179, 0.875, 0.5179, 0.8125, 0.4464, 0.8125, 0.4464, 0.875, 0.4821, 0.875, 0.4821, 0.8125, 0.4107, 0.8125, 0.4107, 0.875, 0.4464, 0.875, 0.4464, 0.8125, 0.5536, 0.625, 0.5893, 0.625, 0.5893, 0.7188, 0.5536, 0.7187, 0.5179, 0.625, 0.5536, 0.625, 0.5536, 0.7187, 0.5179, 0.7188, 0.4821, 0.625, 0.5179, 0.625, 0.5179, 0.7188, 0.4821, 0.7187, 0.4464, 0.625, 0.4821, 0.625, 0.4821, 0.7187, 0.4464, 0.7188, 0.4107, 0.625, 0.4464, 0.625, 0.4464, 0.7188, 0.4107, 0.7188, 0.5536, 0.8125, 0.5893, 0.8125, 0.5893, 0.875, 0.5536, 0.875, 0.5179, 0.8125, 0.5536, 0.8125, 0.5536, 0.875, 0.5179, 0.875, 0.4821, 0.8125, 0.5179, 0.8125, 0.5179, 0.875, 0.4821, 0.875, 0.4464, 0.8125, 0.4821, 0.8125, 0.4821, 0.875, 0.4464, 0.875, 0.4107, 0.8125, 0.4464, 0.8125, 0.4464, 0.875, 0.4107, 0.875])
me_cube_002.use_remesh_fix_poles = True
me_cube_002.use_remesh_preserve_attributes = False
me_cube_002.update()

# ---- objects
ob_lantern_body = bpy.data.objects.new('Lantern body', me_cube_001)
ob_lantern_glass = bpy.data.objects.new('Lantern glass', me_cube_002)

# ---- transforms, parenting, visibility, modifiers, constraints
ob_lantern_body.location = (0.0, 0.0, 0.0)
ob_lantern_body.scale = (2.0, 2.0, 2.0)
ob_lantern_glass.location = (0.0, 0.0, 0.0)
ob_lantern_glass.scale = (2.0, 2.0, 2.0)

# ---- collection membership
col_collection.objects.link(ob_lantern_body)
col_collection.objects.link(ob_lantern_glass)

# ---- scene / render settings (as saved in the file)
scene.frame_start = 1; scene.frame_end = 250; scene.frame_set(1)
scene.render.engine = 'BLENDER_EEVEE_NEXT'
scene.cycles.sampling_pattern = 'TABULATED_SOBOL'
scene.cycles.use_light_tree = False
scene.view_settings.view_transform = 'Filmic'
bpy.context.view_layer.update()

# ---- added for rendering (the .blend has no active camera and no usable light): camera, sun
cam_auto = bpy.data.cameras.new('AutoCamera')
cam_auto.lens = 50.0
cam_auto.sensor_width = 36.0
cam_auto.clip_end = 1000.0
ob_auto_camera = bpy.data.objects.new('AutoCamera', cam_auto)
scene.collection.objects.link(ob_auto_camera)
ob_auto_camera.location = (12.4438, -14.9325, 14.0149)
ob_auto_camera.rotation_euler = (1.09748, -7.21219e-08, 0.694738)
scene.camera = ob_auto_camera
light_auto_sun = bpy.data.lights.new('AutoSun', 'SUN')
light_auto_sun.energy = 3.0
light_auto_sun.angle = 0.0523599
ob_auto_sun = bpy.data.objects.new('AutoSun', light_auto_sun)
scene.collection.objects.link(ob_auto_sun)
ob_auto_sun.rotation_euler = (0.872665, 0.174533, 0.523599)
bpy.context.view_layer.update()
